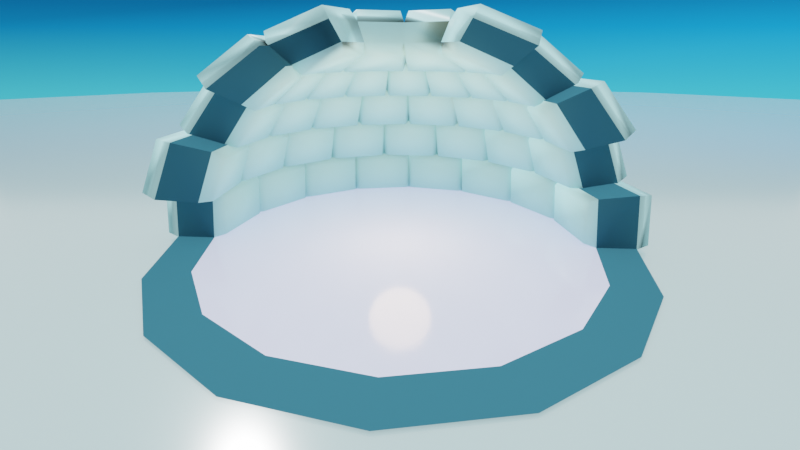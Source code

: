# Source: igloo_basic.blend  (saved by Blender 3.6.11; exported with 4.5.12 LTS)
import bpy
from mathutils import Matrix  # noqa: F401  (used for matrix-valued properties, if any)

bpy.ops.wm.read_factory_settings(use_empty=True)
scene = bpy.context.scene
scene.name = 'Scene'

# ---- collections
col_collection = bpy.data.collections.new('Collection'); scene.collection.children.link(col_collection)

# ---- materials (node trees are filled in below, after node groups)
mat_outside = bpy.data.materials.new('outside')
mat_outside.use_transparent_shadow = False
mat_igloo_cube = bpy.data.materials.new('igloo-cube')
mat_igloo_cube.use_transparent_shadow = False
mat_wall_shadow = bpy.data.materials.new('wall-shadow')
mat_wall_shadow.use_transparent_shadow = False
mat_floor = bpy.data.materials.new('floor')
mat_floor.use_transparent_shadow = False
mat_sky = bpy.data.materials.new('sky')

# ---- node groups
ng_auto_smooth = bpy.data.node_groups.new('Auto Smooth', 'GeometryNodeTree')
_s = ng_auto_smooth.interface.new_socket(name='Geometry', in_out='OUTPUT', socket_type='NodeSocketGeometry')
_s = ng_auto_smooth.interface.new_socket(name='Geometry', in_out='INPUT', socket_type='NodeSocketGeometry')
_s = ng_auto_smooth.interface.new_socket(name='Angle', in_out='INPUT', socket_type='NodeSocketFloat')
_s.subtype = 'ANGLE'
_s.min_value = 0.0
_s.max_value = 3.142
ng_auto_smooth.is_modifier = True
_N = ng_auto_smooth.nodes; _L = ng_auto_smooth.links
n0 = _N.new('NodeGroupOutput'); n0.name = 'Group Output'; n0.location = (480, -100)
n1 = _N.new('NodeGroupInput'); n1.name = 'Group Input'; n1.location = (-420, -300)
n2 = _N.new('NodeGroupInput'); n2.name = 'Group Input.001'; n2.location = (-60, -100)
n3 = _N.new('GeometryNodeSetShadeSmooth'); n3.name = 'Set Shade Smooth'; n3.location = (120, -100)
n3.domain = 'EDGE'
n4 = _N.new('GeometryNodeSetShadeSmooth'); n4.name = 'Set Shade Smooth.001'; n4.location = (300, -100)
n5 = _N.new('GeometryNodeInputMeshEdgeAngle'); n5.name = 'Edge Angle'; n5.location = (-420, -220)
n6 = _N.new('GeometryNodeInputEdgeSmooth'); n6.name = 'Is Edge Smooth'; n6.location = (-60, -160)
n7 = _N.new('GeometryNodeInputShadeSmooth'); n7.name = 'Is Face Smooth'; n7.location = (-240, -340)
n8 = _N.new('FunctionNodeBooleanMath'); n8.name = 'Boolean Math'; n8.location = (-60, -220)
n9 = _N.new('FunctionNodeCompare'); n9.name = 'Compare'; n9.location = (-240, -180)
n9.operation = 'LESS_EQUAL'
_L.new(n5.outputs[0], n9.inputs[0])
_L.new(n4.outputs[0], n0.inputs[0])
_L.new(n1.outputs[1], n9.inputs[1])
_L.new(n9.outputs[0], n8.inputs[0])
_L.new(n7.outputs[0], n8.inputs[1])
_L.new(n2.outputs[0], n3.inputs[0])
_L.new(n6.outputs[0], n3.inputs[1])
_L.new(n3.outputs[0], n4.inputs[0])
_L.new(n8.outputs[0], n3.inputs[2])
n0.is_active_output = True

# ---- material node trees
mat_outside.use_nodes = True; mat_outside.node_tree.nodes.clear()
_N = mat_outside.node_tree.nodes; _L = mat_outside.node_tree.links
n0 = _N.new('ShaderNodeBsdfPrincipled'); n0.name = 'Principled BSDF'; n0.location = (10, 300)
n0.distribution = 'GGX'
n0.subsurface_method = 'RANDOM_WALK_SKIN'
n0.inputs[0].default_value = (0.3128, 0.469, 0.4969, 1.0)
n0.inputs[2].default_value = 0.1378
n0.inputs[3].default_value = 1.45
n0.inputs[13].default_value = 1.0
n0.inputs[27].default_value = (0.0, 0.0, 0.0, 1.0)
n0.inputs[28].default_value = 1.0
n1 = _N.new('ShaderNodeOutputMaterial'); n1.name = 'Material Output'; n1.location = (300, 300)
_L.new(n0.outputs[0], n1.inputs[0])
n1.is_active_output = True
mat_igloo_cube.use_nodes = True; mat_igloo_cube.node_tree.nodes.clear()
_N = mat_igloo_cube.node_tree.nodes; _L = mat_igloo_cube.node_tree.links
n0 = _N.new('ShaderNodeBsdfPrincipled'); n0.name = 'Principled BSDF'; n0.location = (10, 300)
n0.distribution = 'GGX'
n0.subsurface_method = 'RANDOM_WALK_SKIN'
n0.inputs[0].default_value = (0.3725, 0.706, 0.7484, 1.0)
n0.inputs[2].default_value = 0.3819
n0.inputs[3].default_value = 1.45
n0.inputs[13].default_value = 0.05118
n0.inputs[27].default_value = (0.0, 0.0, 0.0, 1.0)
n0.inputs[28].default_value = 1.0
n1 = _N.new('ShaderNodeOutputMaterial'); n1.name = 'Material Output'; n1.location = (300, 300)
_L.new(n0.outputs[0], n1.inputs[0])
n1.is_active_output = True
mat_wall_shadow.use_nodes = True; mat_wall_shadow.node_tree.nodes.clear()
_N = mat_wall_shadow.node_tree.nodes; _L = mat_wall_shadow.node_tree.links
n0 = _N.new('ShaderNodeBsdfPrincipled'); n0.name = 'Principled BSDF'; n0.location = (10, 300)
n0.distribution = 'GGX'
n0.subsurface_method = 'RANDOM_WALK_SKIN'
n0.inputs[0].default_value = (0.02342, 0.09689, 0.1424, 1.0)
n0.inputs[2].default_value = 1.0
n0.inputs[3].default_value = 1.45
n0.inputs[13].default_value = 0.0
n0.inputs[27].default_value = (0.0, 0.0, 0.0, 1.0)
n0.inputs[28].default_value = 1.0
n1 = _N.new('ShaderNodeOutputMaterial'); n1.name = 'Material Output'; n1.location = (300, 300)
_L.new(n0.outputs[0], n1.inputs[0])
n1.is_active_output = True
mat_floor.use_nodes = True; mat_floor.node_tree.nodes.clear()
_N = mat_floor.node_tree.nodes; _L = mat_floor.node_tree.links
n0 = _N.new('ShaderNodeBsdfPrincipled'); n0.name = 'Principled BSDF'; n0.location = (10, 300)
n0.distribution = 'GGX'
n0.subsurface_method = 'RANDOM_WALK_SKIN'
n0.inputs[0].default_value = (0.5128, 0.5643, 0.8, 1.0)
n0.inputs[2].default_value = 0.122
n0.inputs[3].default_value = 1.45
n0.inputs[27].default_value = (0.0, 0.0, 0.0, 1.0)
n0.inputs[28].default_value = 1.0
n1 = _N.new('ShaderNodeOutputMaterial'); n1.name = 'Material Output'; n1.location = (300, 300)
_L.new(n0.outputs[0], n1.inputs[0])
n1.is_active_output = True
mat_sky.use_nodes = True; mat_sky.node_tree.nodes.clear()
_N = mat_sky.node_tree.nodes; _L = mat_sky.node_tree.links
n0 = _N.new('ShaderNodeBsdfPrincipled'); n0.name = 'Principled BSDF'; n0.location = (10, 300)
n0.distribution = 'GGX'
n0.subsurface_method = 'RANDOM_WALK_SKIN'
n0.inputs[2].default_value = 1.0
n0.inputs[3].default_value = 1.45
n0.inputs[13].default_value = 0.0
n0.inputs[27].default_value = (0.0, 0.0, 0.0, 1.0)
n0.inputs[28].default_value = 1.0
n1 = _N.new('ShaderNodeOutputMaterial'); n1.name = 'Material Output'; n1.location = (300, 300)
n1.target = 'CYCLES'
n2 = _N.new('ShaderNodeVertexColor'); n2.name = 'Color Attribute'; n2.location = (-285, 214)
n3 = _N.new('ShaderNodeOutputMaterial'); n3.name = 'Material Output.001'; n3.location = (0, 0)
n3.target = 'EEVEE'
n4 = _N.new('ShaderNodeMixShader'); n4.name = 'Mix Shader'; n4.location = (0, 0)
n4.label = 'Disable Shadow'
n4.hide = True
n5 = _N.new('ShaderNodeLightPath'); n5.name = 'Light Path'; n5.location = (0, 0)
n5.hide = True
n6 = _N.new('ShaderNodeBsdfTransparent'); n6.name = 'Transparent BSDF'; n6.location = (0, 0)
n6.hide = True
_L.new(n0.outputs[0], n1.inputs[0])
_L.new(n2.outputs[0], n0.inputs[0])
_L.new(n0.outputs[0], n4.inputs[1])
_L.new(n4.outputs[0], n3.inputs[0])
_L.new(n5.outputs[1], n4.inputs[0])
_L.new(n6.outputs[0], n4.inputs[2])
n1.is_active_output = True

# ---- world
world_world = bpy.data.worlds.new('World'); scene.world = world_world
world_world.use_nodes = True; world_world.node_tree.nodes.clear()
_N = world_world.node_tree.nodes; _L = world_world.node_tree.links
n0 = _N.new('ShaderNodeOutputWorld'); n0.name = 'World Output'; n0.location = (300, 300)
n1 = _N.new('ShaderNodeBackground'); n1.name = 'Background'; n1.location = (10, 300)
n1.inputs[0].default_value = (1.0, 1.0, 1.0, 1.0)
_L.new(n1.outputs[0], n0.inputs[0])
n0.is_active_output = True
world_world.color = (0.05088, 0.05088, 0.05088)
world_world.use_sun_shadow = False
world_world.sun_shadow_jitter_overblur = 0.0

# ---- cameras
cam_camera = bpy.data.cameras.new('Camera')
cam_camera.clip_end = 100.0
cam_camera.lens = 19.24
cam_camera.ortho_scale = 7.314
cam_camera.lens_unit = 'FOV'

# ---- lights
light_light = bpy.data.lights.new('Light', 'SUN')
light_light.transmission_factor = 0.0
light_light.use_shadow = False
light_light.angle = 0.0
light_light.energy = 5.0
light_light.shadow_soft_size = 0.1
light_light.shadow_cascade_max_distance = 1000.0
light_point = bpy.data.lights.new('Point', 'POINT')
light_point.color = (1.0, 0.6829, 0.4074)
light_point.transmission_factor = 0.0
light_point.use_shadow = False
light_point.energy = 478.7
light_point.shadow_soft_size = 0.88
light_point.shadow_maximum_resolution = 0.006
light_point.use_absolute_resolution = True

# ---- meshes
me_plane = bpy.data.meshes.new('Plane')
me_plane.from_pydata([(-50.0, -50.0, 0.0), (50.0, -50.0, 0.0), (-50.0, 29.83, 0.0), (50.0, 29.83, 0.0), (-30.0, -50.0, 0.0), (-10.0, -50.0, 0.0), (10.0, -50.0, 0.0), (30.0, -50.0, 0.0), (30.0, 43.89, 0.0), (10.0, 50.0, 0.0), (-10.0, 50.0, 0.0), (-30.0, 43.89, 0.0)], [], [(7, 1, 3, 8), (0, 4, 11, 2), (4, 5, 10, 11), (5, 6, 9, 10), (6, 7, 8, 9)])
_uv = me_plane.uv_layers.new(name='UVMap')
_uv.uv.foreach_set('vector', [0.8, 0.0, 1.0, 0.0, 1.0, 1.0, 0.8, 1.0, 0.0, 0.0, 0.2, 0.0, 0.2, 1.0, 0.0, 1.0, 0.2, 0.0, 0.4, 0.0, 0.4, 1.0, 0.2, 1.0, 0.4, 0.0, 0.6, 0.0, 0.6, 1.0, 0.4, 1.0, 0.6, 0.0, 0.8, 0.0, 0.8, 1.0, 0.6, 1.0])
me_plane.materials.append(mat_outside)
me_plane.update()
me_sphere = bpy.data.meshes.new('Sphere')
me_sphere.from_pydata([(0.0, 1.294, 4.83), (0.0, 2.5, 4.33), (0.0, 4.33, 2.5), (0.0, 4.83, 1.294), (0.0, 5.0, 0.0), (0.9567, 2.31, 4.33), (1.353, 3.266, 3.536), (1.657, 4.001, 2.5), (1.848, 4.462, 1.294), (1.913, 4.619, 0.0), (0.9151, 0.9151, 4.83), (1.768, 1.768, 4.33), (2.5, 2.5, 3.536), (3.415, 3.415, 1.294), (3.536, 3.536, 0.0), (2.31, 0.9567, 4.33), (3.266, 1.353, 3.536), (4.001, 1.657, 2.5), (4.462, 1.848, 1.294), (4.619, 1.913, 0.0), (4.701, 0.1041, 0.07213), (4.559, 0.1041, 1.153), (4.383, 1.703, 0.07213), (4.252, 1.648, 1.153), (4.303, 1.895, 0.07213), (1.294, -1.192e-07, 4.83), (2.5, -2.98e-07, 4.33), (3.536, -4.768e-07, 3.536), (4.33, -5.96e-07, 2.5), (4.83, -4.768e-07, 1.294), (5.0, -5.96e-07, 0.0), (4.172, 1.841, 1.153), (3.398, 3.251, 0.07213), (3.297, 3.15, 1.153), (3.251, 3.398, 0.07213), (3.15, 3.297, 1.153), (3.062, 3.062, 2.5), (0.08322, 3.372, 3.29), (0.08322, 4.036, 2.425), (1.468, 3.761, 2.425), (1.214, 3.148, 3.29), (-0.08322, 4.036, 2.425), (-0.08322, 3.372, 3.29), (-1.468, 3.761, 2.425), (-1.214, 3.148, 3.29), (-1.622, 3.697, 2.425), (-1.367, 3.084, 3.29), (-2.795, 2.913, 2.425), (-2.326, 2.444, 3.29), (-2.913, 2.795, 2.425), (-2.444, 2.326, 3.29), (-3.697, 1.622, 2.425), (-3.084, 1.367, 3.29), (1.895, 4.303, 0.07213), (-3.761, 1.468, 2.425), (-3.148, 1.214, 3.29), (-4.036, 0.08322, 2.425), (-3.372, 0.08322, 3.29), (-3.536, 1.788e-06, 3.536), (-4.33, 1.55e-06, 2.5), (-4.83, 1.788e-06, 1.294), (-5.0, 1.669e-06, 0.0), (1.841, 4.172, 1.153), (1.703, 4.383, 0.07213), (1.648, 4.252, 1.153), (0.1041, 4.701, 0.07213), (0.1041, 4.559, 1.153), (-1.196, 0.4952, 4.83), (-2.31, 0.9567, 4.33), (-3.266, 1.353, 3.536), (-4.001, 1.657, 2.5), (-4.462, 1.848, 1.294), (-4.619, 1.913, 0.0), (-1.703, 4.383, 0.07213), (-1.648, 4.252, 1.153), (-0.1041, 4.701, 0.07213), (-0.1041, 4.559, 1.153), (-1.895, 4.303, 0.07213), (-1.768, 1.768, 4.33), (-2.5, 2.5, 3.536), (-3.062, 3.062, 2.5), (-3.415, 3.415, 1.294), (-3.536, 3.536, 0.0), (-1.841, 4.172, 1.153), (-3.251, 3.398, 0.07213), (-3.15, 3.297, 1.153), (-3.398, 3.251, 0.07213), (-3.297, 3.15, 1.153), (-0.9151, 0.9151, 4.83), (-0.9567, 2.31, 4.33), (-1.353, 3.266, 3.536), (-1.657, 4.001, 2.5), (-1.848, 4.462, 1.294), (-1.913, 4.619, 0.0), (-4.303, 1.895, 0.07213), (-4.172, 1.841, 1.153), (-4.383, 1.703, 0.07213), (-4.252, 1.648, 1.153), (-4.701, 0.1041, 0.07213), (2.503e-06, 3.536, 3.536), (-4.559, 0.1041, 1.153), (2.326, 2.444, 3.29), (1.367, 3.084, 3.29), (1.622, 3.697, 2.425), (2.795, 2.913, 2.425), (2.444, 2.326, 3.29), (2.913, 2.795, 2.425), (3.084, 1.367, 3.29), (3.697, 1.622, 2.425), (3.148, 1.214, 3.29), (3.761, 1.468, 2.425), (3.372, 0.08322, 3.29), (4.036, 0.08322, 2.425), (-1.294, 5.066e-07, 4.83), (-2.5, 8.345e-07, 4.33), (-1.267, 0.07705, 4.544), (-2.275, 0.07705, 4.127), (-0.9506, 0.8416, 4.544), (-2.116, 0.8764, 4.127), (-1.663, 1.554, 4.127), (-0.07705, 1.267, 4.544), (-0.07705, 2.275, 4.127), (-0.8416, 0.9506, 4.544), (-1.554, 1.663, 4.127), (-0.8764, 2.116, 4.127), (0.07705, 1.267, 4.544), (0.07705, 2.275, 4.127), (0.8416, 0.9506, 4.544), (0.8764, 2.116, 4.127), (1.554, 1.663, 4.127), (0.9506, 0.8416, 4.544), (1.663, 1.554, 4.127), (1.267, 0.07705, 4.544), (2.116, 0.8764, 4.127), (2.275, 0.07705, 4.127), (0.001396, 1.558, 5.295), (0.001396, 3.005, 4.746), (0.001396, 5.201, 2.733), (0.001396, 5.8, 1.406), (0.001396, 6.005, -0.01728), (1.099, 1.103, 5.295), (1.149, 2.777, 4.746), (1.625, 3.925, 3.872), (2.219, 5.359, 1.406), (2.297, 5.548, -0.01728), (2.123, 2.126, 4.746), (3.001, 3.005, 3.872), (4.099, 4.103, 1.406), (4.244, 4.248, -0.01728), (1.554, 0.004941, 5.295), (2.773, 1.153, 4.746), (3.921, 1.629, 3.872), (4.802, 1.993, 2.733), (5.356, 2.223, 1.406), (5.545, 2.301, -0.01728), (6.303, 0.09198, 0.06932), (6.112, 0.09198, 1.398), (5.877, 2.235, 0.06932), (5.7, 2.162, 1.398), (5.77, 2.493, 0.06932), (3.001, 0.004941, 4.746), (4.244, 0.004941, 3.872), (5.198, 0.004941, 2.733), (5.797, 0.004941, 1.406), (6.001, 0.004941, -0.01728), (5.593, 2.42, 1.398), (4.556, 4.309, 0.06932), (4.421, 4.174, 1.398), (4.359, 4.507, 0.06932), (4.224, 4.372, 1.398), (3.676, 3.679, 2.733), (1.99, 4.806, 2.733), (0.1131, 4.473, 4.023), (0.1131, 5.363, 2.96), (1.969, 4.993, 2.96), (1.628, 4.171, 4.023), (-0.11, 5.363, 2.96), (-0.11, 4.473, 4.023), (-1.966, 4.993, 2.96), (-1.625, 4.171, 4.023), (-2.172, 4.908, 2.96), (-1.831, 4.086, 4.023), (-3.745, 3.857, 2.96), (-3.116, 3.228, 4.023), (-3.903, 3.699, 2.96), (-3.274, 3.07, 4.023), (-4.954, 2.126, 2.96), (-4.132, 1.785, 4.023), (2.542, 5.721, 0.06932), (-5.039, 1.92, 2.96), (-4.217, 1.579, 4.023), (-5.409, 0.06397, 2.96), (-4.519, 0.06397, 4.023), (-2.999, 0.004942, 4.746), (-4.241, 0.004944, 3.872), (-5.195, 0.004944, 2.733), (-5.794, 0.004944, 1.406), (-5.999, 0.004944, -0.01728), (2.469, 5.544, 1.398), (2.284, 5.827, 0.06932), (2.211, 5.651, 1.398), (0.1411, 6.254, 0.06932), (0.1411, 6.063, 1.398), (-1.433, 0.5992, 5.295), (-2.77, 1.153, 4.746), (-3.918, 1.629, 3.872), (-4.799, 1.993, 2.733), (-5.353, 2.223, 1.406), (-5.542, 2.301, -0.01728), (-2.281, 5.827, 0.06932), (-2.208, 5.651, 1.398), (-0.138, 6.254, 0.06932), (-0.138, 6.063, 1.398), (-2.539, 5.721, 0.06932), (-2.999, 3.005, 3.872), (-3.673, 3.679, 2.733), (-4.097, 4.103, 1.406), (-4.241, 4.248, -0.01728), (-2.466, 5.544, 1.398), (-4.355, 4.507, 0.06932), (-4.221, 4.372, 1.398), (-4.553, 4.309, 0.06932), (-4.418, 4.174, 1.398), (-1.147, 2.777, 4.746), (-1.622, 3.925, 3.872), (-1.987, 4.806, 2.733), (-2.216, 5.359, 1.406), (-2.295, 5.548, -0.01728), (-5.767, 2.493, 0.06932), (-5.59, 2.42, 1.398), (-5.873, 2.235, 0.06932), (-5.697, 2.162, 1.398), (-6.3, 0.09199, 0.06932), (0.001399, 4.248, 3.872), (-6.109, 0.09199, 1.398), (3.119, 3.228, 4.023), (1.834, 4.086, 4.023), (2.175, 4.908, 2.96), (3.748, 3.857, 2.96), (3.277, 3.07, 4.023), (3.906, 3.699, 2.96), (4.135, 1.785, 4.023), (4.957, 2.126, 2.96), (4.22, 1.579, 4.023), (5.043, 1.92, 2.96), (4.522, 0.06396, 4.023), (5.412, 0.06396, 2.96), (-1.552, 0.004942, 5.295), (-1.097, 1.103, 5.295), (-2.12, 2.126, 4.746), (-1.697, 0.0557, 5.564), (-3.048, 0.0557, 5.051), (-2.834, 1.127, 5.051), (-1.273, 1.081, 5.564), (-2.228, 2.035, 5.051), (-0.1017, 1.651, 5.564), (-0.1017, 3.002, 5.051), (-1.127, 1.227, 5.564), (-2.081, 2.182, 5.051), (-1.173, 2.788, 5.051), (0.1048, 1.651, 5.564), (0.1048, 3.002, 5.051), (1.176, 2.788, 5.051), (1.13, 1.227, 5.564), (2.085, 2.182, 5.051), (1.276, 1.081, 5.564), (2.231, 2.035, 5.051), (2.838, 1.127, 5.051), (1.7, 0.0557, 5.564), (3.051, 0.0557, 5.051)], [], [(6, 99, 37, 40), (5, 11, 129, 128), (9, 8, 64, 63), (8, 9, 53, 62), (18, 19, 22, 23), (19, 30, 20, 22), (1, 5, 128, 126), (22, 20, 21, 23), (32, 24, 31, 33), (11, 15, 133, 131), (18, 13, 33, 31), (14, 19, 24, 32), (19, 18, 31, 24), (30, 29, 21, 20), (12, 36, 106, 105), (13, 14, 32, 33), (53, 34, 35, 62), (9, 14, 34, 53), (27, 16, 109, 111), (8, 3, 66, 64), (13, 8, 62, 35), (4, 9, 63, 65), (25, 10, 132), (14, 13, 35, 34), (29, 18, 23, 21), (6, 7, 103, 102), (7, 6, 40, 39), (91, 90, 46, 45), (2, 99, 42, 41), (38, 39, 40, 37), (80, 91, 45, 47), (99, 2, 38, 37), (43, 41, 42, 44), (90, 91, 43, 44), (47, 45, 46, 48), (2, 7, 39, 38), (90, 79, 48, 46), (99, 90, 44, 42), (70, 69, 55, 54), (69, 70, 51, 52), (59, 70, 54, 56), (70, 80, 49, 51), (69, 58, 57, 55), (51, 49, 50, 52), (79, 69, 52, 50), (56, 54, 55, 57), (60, 61, 98, 100), (93, 92, 83, 77), (92, 93, 73, 74), (58, 59, 56, 57), (81, 82, 84, 85), (4, 3, 76, 75), (3, 4, 65, 66), (73, 75, 76, 74), (65, 63, 64, 66), (71, 72, 94, 95), (81, 71, 95, 87), (82, 81, 87, 86), (92, 81, 85, 83), (80, 79, 50, 49), (72, 82, 86, 94), (84, 77, 83, 85), (94, 86, 87, 95), (79, 80, 47, 48), (98, 96, 97, 100), (71, 60, 100, 97), (93, 4, 75, 73), (89, 1, 121, 124), (72, 71, 97, 96), (82, 93, 77, 84), (61, 72, 96, 98), (3, 92, 74, 76), (91, 2, 41, 43), (88, 78, 123, 122), (103, 104, 101, 102), (7, 36, 104, 103), (12, 6, 102, 101), (36, 12, 101, 104), (106, 108, 107, 105), (36, 17, 108, 106), (16, 12, 105, 107), (17, 16, 107, 108), (110, 112, 111, 109), (28, 27, 111, 112), (16, 17, 110, 109), (17, 28, 112, 110), (78, 88, 117, 119), (88, 113, 117), (88, 67, 113), (116, 118, 117, 115), (118, 119, 117), (114, 68, 118, 116), (113, 114, 116, 115), (68, 78, 119, 118), (113, 115, 117), (123, 124, 120, 122), (124, 121, 120), (78, 89, 124, 123), (0, 88, 120), (88, 122, 120), (1, 0, 120, 121), (126, 128, 127, 125), (128, 129, 127), (0, 125, 127), (11, 10, 127, 129), (10, 0, 127), (0, 1, 126, 125), (131, 133, 132, 130), (133, 134, 132), (10, 11, 131, 130), (10, 130, 132), (26, 25, 132, 134), (15, 26, 134, 133), (142, 233, 172, 175), (141, 145, 264, 262), (144, 143, 200, 199), (143, 144, 188, 198), (153, 154, 157, 158), (154, 164, 155, 157), (136, 141, 262, 261), (157, 155, 156, 158), (166, 159, 165, 167), (145, 150, 267, 266), (153, 147, 167, 165), (148, 154, 159, 166), (154, 153, 165, 159), (164, 163, 156, 155), (146, 170, 240, 239), (147, 148, 166, 167), (188, 168, 169, 198), (144, 148, 168, 188), (161, 151, 243, 245), (143, 138, 202, 200), (147, 143, 198, 169), (139, 144, 199, 201), (149, 265, 268), (148, 147, 169, 168), (163, 153, 158, 156), (142, 171, 237, 236), (171, 142, 175, 174), (225, 224, 181, 180), (137, 233, 177, 176), (173, 174, 175, 172), (215, 225, 180, 182), (233, 137, 173, 172), (178, 176, 177, 179), (224, 225, 178, 179), (182, 180, 181, 183), (137, 171, 174, 173), (224, 214, 183, 181), (233, 224, 179, 177), (206, 205, 190, 189), (205, 206, 186, 187), (195, 206, 189, 191), (206, 215, 184, 186), (205, 194, 192, 190), (186, 184, 185, 187), (214, 205, 187, 185), (191, 189, 190, 192), (196, 197, 232, 234), (227, 226, 218, 213), (226, 227, 209, 210), (194, 195, 191, 192), (216, 217, 219, 220), (139, 138, 212, 211), (138, 139, 201, 202), (203, 247, 248), (209, 211, 212, 210), (201, 199, 200, 202), (207, 208, 228, 229), (216, 207, 229, 222), (217, 216, 222, 221), (226, 216, 220, 218), (215, 214, 185, 184), (208, 217, 221, 228), (219, 213, 218, 220), (228, 221, 222, 229), (214, 215, 182, 183), (232, 230, 231, 234), (207, 196, 234, 231), (227, 139, 211, 209), (223, 136, 256, 259), (208, 207, 231, 230), (217, 227, 213, 219), (197, 208, 230, 232), (138, 226, 210, 212), (225, 137, 176, 178), (248, 249, 258, 257), (237, 238, 235, 236), (171, 170, 238, 237), (146, 142, 236, 235), (170, 146, 235, 238), (240, 242, 241, 239), (170, 152, 242, 240), (151, 146, 239, 241), (152, 151, 241, 242), (244, 246, 245, 243), (162, 161, 245, 246), (151, 152, 244, 243), (152, 162, 246, 244), (249, 248, 253, 254), (248, 250, 253), (251, 252, 250), (252, 254, 253, 250), (193, 204, 252, 251), (247, 193, 251, 250), (204, 249, 254, 252), (248, 247, 250), (258, 259, 257), (259, 256, 255, 257), (249, 223, 259, 258), (135, 257, 255), (135, 248, 257), (136, 135, 255, 256), (261, 262, 260), (262, 264, 263, 260), (140, 135, 260), (145, 140, 263, 264), (140, 260, 263), (135, 136, 261, 260), (266, 267, 265), (267, 269, 268, 265), (140, 145, 266, 265), (149, 140, 265), (160, 149, 268, 269), (150, 160, 269, 267), (61, 60, 196, 197), (59, 58, 194, 195), (247, 193, 114, 113), (248, 88, 113, 247), (248, 88, 0, 135), (135, 0, 10, 140), (140, 149, 25, 10), (26, 160, 149, 25), (28, 162, 161, 27), (30, 164, 163, 29), (27, 161, 151, 16), (15, 150, 160, 26), (17, 152, 162, 28), (18, 29, 163, 153)])
me_sphere.polygons.foreach_set('use_smooth', [True] * 240)
me_sphere.polygons.foreach_set('material_index', [0, 0, 0, 0, 0, 0, 0, 0, 0, 0, 0, 0, 0, 0, 0, 0, 0, 0, 0, 0, 0, 0, 0, 0, 0, 0, 0, 0, 0, 0, 0, 0, 0, 0, 0, 0, 0, 0, 0, 0, 0, 0, 0, 0, 0, 0, 0, 0, 0, 0, 0, 0, 0, 0, 0, 0, 0, 0, 0, 0, 0, 0, 0, 0, 0, 0, 0, 0, 0, 0, 0, 0, 0, 0, 0, 0, 0, 0, 0, 0, 0, 0, 0, 0, 0, 0, 0, 0, 0, 0, 0, 0, 0, 0, 0, 0, 0, 0, 0, 0, 0, 0, 0, 0, 0, 0, 0, 0, 0, 0, 0, 0, 0, 0, 0, 0, 0, 0, 0, 0, 0, 0, 0, 0, 0, 0, 0, 0, 0, 0, 0, 0, 0, 0, 0, 0, 0, 0, 0, 0, 0, 0, 0, 0, 0, 0, 0, 0, 0, 0, 0, 0, 0, 0, 0, 0, 0, 0, 0, 0, 0, 0, 0, 0, 0, 0, 0, 0, 0, 0, 0, 0, 0, 0, 0, 0, 0, 0, 0, 0, 0, 0, 0, 0, 0, 0, 0, 0, 0, 0, 0, 0, 0, 0, 0, 0, 0, 0, 0, 0, 0, 0, 0, 0, 0, 0, 0, 0, 0, 0, 0, 0, 0, 0, 0, 0, 0, 0, 0, 0, 0, 0, 0, 0, 0, 0, 1, 1, 1, 0, 0, 0, 0, 1, 1, 1, 1, 0, 0, 1])
_k = set([(0, 135), (1, 5), (1, 89), (2, 7), (2, 91), (2, 99), (3, 4), (3, 8), (3, 92), (5, 11), (6, 99), (8, 9), (8, 13), (10, 140), (11, 15), (12, 16), (13, 14), (13, 18), (15, 26), (16, 17), (16, 27), (17, 28), (17, 36), (18, 19), (18, 29), (26, 160), (27, 161), (28, 162), (29, 163), (58, 69), (58, 194), (59, 70), (59, 195), (60, 71), (60, 196), (69, 70), (69, 79), (70, 80), (71, 72), (71, 81), (78, 89), (79, 80), (79, 90), (80, 91), (81, 82), (81, 92), (90, 91), (90, 99), (92, 93), (114, 193), (136, 141), (136, 223), (137, 171), (137, 225), (137, 233), (138, 139), (138, 143), (138, 226), (141, 145), (142, 233), (143, 144), (143, 147), (145, 150), (146, 151), (147, 148), (147, 153), (150, 160), (151, 152), (151, 161), (152, 162), (152, 170), (153, 154), (153, 163), (194, 205), (195, 206), (196, 207), (205, 206), (205, 214), (206, 215), (207, 208), (207, 216), (214, 215), (214, 224), (215, 225), (216, 217), (216, 226), (223, 249), (224, 225), (224, 233), (226, 227)])
me_sphere.attributes.new('sharp_edge', 'BOOLEAN', 'EDGE').data.foreach_set('value', [ (min(e.vertices), max(e.vertices)) in _k for e in me_sphere.edges])
_uv = me_sphere.uv_layers.new(name='UVMap')
_uv.uv.foreach_set('vector', [0.6875, 0.75, 0.75, 0.75, 0.75, 0.75, 0.6875, 0.75, 0.6875, 0.8333, 0.625, 0.8333, 0.625, 0.8333, 0.6875, 0.8333, 0.6875, 0.5, 0.6875, 0.5833, 0.6875, 0.5833, 0.6875, 0.5, 0.6875, 0.5833, 0.6875, 0.5, 0.6875, 0.5, 0.6875, 0.5833, 0.5625, 0.5833, 0.5625, 0.5, 0.5625, 0.5, 0.5625, 0.5833, 0.0, 0.0, 0.0, 0.0, 0.0, 0.0, 0.0, 0.0, 0.75, 0.8333, 0.6875, 0.8333, 0.6875, 0.8333, 0.75, 0.8333, 0.5625, 0.5, 0.5, 0.5, 0.5, 0.5833, 0.5625, 0.5833, 0.625, 0.5, 0.5625, 0.5, 0.5625, 0.5833, 0.625, 0.5833, 0.625, 0.8333, 0.5625, 0.8333, 0.5625, 0.8333, 0.625, 0.8333, 0.5625, 0.5833, 0.625, 0.5833, 0.625, 0.5833, 0.5625, 0.5833, 0.0, 0.0, 0.0, 0.0, 0.0, 0.0, 0.0, 0.0, 0.5625, 0.5, 0.5625, 0.5833, 0.5625, 0.5833, 0.5625, 0.5, 0.0, 0.0, 0.0, 0.0, 0.0, 0.0, 0.0, 0.0, 0.625, 0.75, 0.625, 0.6667, 0.625, 0.6667, 0.625, 0.75, 0.625, 0.5833, 0.625, 0.5, 0.625, 0.5, 0.625, 0.5833, 0.6875, 0.5, 0.625, 0.5, 0.625, 0.5833, 0.6875, 0.5833, 0.0, 0.0, 0.0, 0.0, 0.0, 0.0, 0.0, 0.0, 0.5, 0.75, 0.5625, 0.75, 0.5625, 0.75, 0.5, 0.75, 0.6875, 0.5833, 0.75, 0.5833, 0.75, 0.5833, 0.6875, 0.5833, 0.625, 0.5833, 0.6875, 0.5833, 0.6875, 0.5833, 0.625, 0.5833, 0.0, 0.0, 0.0, 0.0, 0.0, 0.0, 0.0, 0.0, 0.5, 0.9167, 0.5625, 0.9167, 0.5, 0.9167, 0.625, 0.5, 0.625, 0.5833, 0.625, 0.5833, 0.625, 0.5, 0.5, 0.5833, 0.5625, 0.5833, 0.5625, 0.5833, 0.5, 0.5833, 0.6875, 0.75, 0.6875, 0.6667, 0.6875, 0.6667, 0.6875, 0.75, 0.6875, 0.6667, 0.6875, 0.75, 0.6875, 0.75, 0.6875, 0.6667, 0.8125, 0.6667, 0.8125, 0.75, 0.8125, 0.75, 0.8125, 0.6667, 0.75, 0.6667, 0.75, 0.75, 0.75, 0.75, 0.75, 0.6667, 0.75, 0.6667, 0.6875, 0.6667, 0.6875, 0.75, 0.75, 0.75, 0.875, 0.6667, 0.8125, 0.6667, 0.8125, 0.6667, 0.875, 0.6667, 0.75, 0.75, 0.75, 0.6667, 0.75, 0.6667, 0.75, 0.75, 0.8125, 0.6667, 0.75, 0.6667, 0.75, 0.75, 0.8125, 0.75, 0.8125, 0.75, 0.8125, 0.6667, 0.8125, 0.6667, 0.8125, 0.75, 0.875, 0.6667, 0.8125, 0.6667, 0.8125, 0.75, 0.875, 0.75, 0.75, 0.6667, 0.6875, 0.6667, 0.6875, 0.6667, 0.75, 0.6667, 0.8125, 0.75, 0.875, 0.75, 0.875, 0.75, 0.8125, 0.75, 0.75, 0.75, 0.8125, 0.75, 0.8125, 0.75, 0.75, 0.75, 0.9375, 0.6667, 0.9375, 0.75, 0.9375, 0.75, 0.9375, 0.6667, 0.9375, 0.75, 0.9375, 0.6667, 0.9375, 0.6667, 0.9375, 0.75, 1.0, 0.6667, 0.9375, 0.6667, 0.9375, 0.6667, 1.0, 0.6667, 0.9375, 0.6667, 0.875, 0.6667, 0.875, 0.6667, 0.9375, 0.6667, 0.9375, 0.75, 1.0, 0.75, 1.0, 0.75, 0.9375, 0.75, 0.9375, 0.6667, 0.875, 0.6667, 0.875, 0.75, 0.9375, 0.75, 0.875, 0.75, 0.9375, 0.75, 0.9375, 0.75, 0.875, 0.75, 1.0, 0.6667, 0.9375, 0.6667, 0.9375, 0.75, 1.0, 0.75, 0.0, 0.0, 0.0, 0.0, 0.0, 0.0, 0.0, 0.0, 0.8125, 0.5, 0.8125, 0.5833, 0.8125, 0.5833, 0.8125, 0.5, 0.8125, 0.5833, 0.8125, 0.5, 0.8125, 0.5, 0.8125, 0.5833, 0.0, 0.0, 0.0, 0.0, 0.0, 0.0, 0.0, 0.0, 0.875, 0.5833, 0.875, 0.5, 0.875, 0.5, 0.875, 0.5833, 0.75, 0.5, 0.75, 0.5833, 0.75, 0.5833, 0.75, 0.5, 0.75, 0.5833, 0.75, 0.5, 0.75, 0.5, 0.75, 0.5833, 0.8125, 0.5, 0.75, 0.5, 0.75, 0.5833, 0.8125, 0.5833, 0.75, 0.5, 0.6875, 0.5, 0.6875, 0.5833, 0.75, 0.5833, 0.9375, 0.5833, 0.9375, 0.5, 0.9375, 0.5, 0.9375, 0.5833, 0.875, 0.5833, 0.9375, 0.5833, 0.9375, 0.5833, 0.875, 0.5833, 0.875, 0.5, 0.875, 0.5833, 0.875, 0.5833, 0.875, 0.5, 0.8125, 0.5833, 0.875, 0.5833, 0.875, 0.5833, 0.8125, 0.5833, 0.875, 0.6667, 0.875, 0.75, 0.875, 0.75, 0.875, 0.6667, 0.0, 0.0, 0.0, 0.0, 0.0, 0.0, 0.0, 0.0, 0.875, 0.5, 0.8125, 0.5, 0.8125, 0.5833, 0.875, 0.5833, 0.9375, 0.5, 0.875, 0.5, 0.875, 0.5833, 0.9375, 0.5833, 0.875, 0.75, 0.875, 0.6667, 0.875, 0.6667, 0.875, 0.75, 1.0, 0.5, 0.9375, 0.5, 0.9375, 0.5833, 1.0, 0.5833, 0.9375, 0.5833, 1.0, 0.5833, 1.0, 0.5833, 0.9375, 0.5833, 0.0, 0.0, 0.0, 0.0, 0.0, 0.0, 0.0, 0.0, 0.8125, 0.8333, 0.75, 0.8333, 0.75, 0.8333, 0.8125, 0.8333, 0.9375, 0.5, 0.9375, 0.5833, 0.9375, 0.5833, 0.9375, 0.5, 0.0, 0.0, 0.0, 0.0, 0.0, 0.0, 0.0, 0.0, 0.0, 0.0, 0.0, 0.0, 0.0, 0.0, 0.0, 0.0, 0.75, 0.5833, 0.8125, 0.5833, 0.8125, 0.5833, 0.75, 0.5833, 0.8125, 0.6667, 0.75, 0.6667, 0.75, 0.6667, 0.8125, 0.6667, 0.875, 0.9167, 0.875, 0.8333, 0.875, 0.8333, 0.875, 0.9167, 0.6875, 0.6667, 0.625, 0.6667, 0.625, 0.75, 0.6875, 0.75, 0.6875, 0.6667, 0.625, 0.6667, 0.625, 0.6667, 0.6875, 0.6667, 0.625, 0.75, 0.6875, 0.75, 0.6875, 0.75, 0.625, 0.75, 0.625, 0.6667, 0.625, 0.75, 0.625, 0.75, 0.625, 0.6667, 0.625, 0.6667, 0.5625, 0.6667, 0.5625, 0.75, 0.625, 0.75, 0.625, 0.6667, 0.5625, 0.6667, 0.5625, 0.6667, 0.625, 0.6667, 0.5625, 0.75, 0.625, 0.75, 0.625, 0.75, 0.5625, 0.75, 0.5625, 0.6667, 0.5625, 0.75, 0.5625, 0.75, 0.5625, 0.6667, 0.5625, 0.6667, 0.5, 0.6667, 0.5, 0.75, 0.5625, 0.75, 0.0, 0.0, 0.0, 0.0, 0.0, 0.0, 0.0, 0.0, 0.5625, 0.75, 0.5625, 0.6667, 0.5625, 0.6667, 0.5625, 0.75, 0.5625, 0.6667, 0.5, 0.6667, 0.5, 0.6667, 0.5625, 0.6667, 0.875, 0.8333, 0.875, 0.9167, 0.875, 0.9167, 0.875, 0.8333, 0.875, 0.9167, 0.9375, 0.9167, 0.875, 0.9167, 0.875, 0.9167, 0.9375, 0.9167, 0.9375, 0.9167, 1.0, 0.8333, 0.9375, 0.8333, 0.9375, 0.9167, 1.0, 0.9167, 0.9375, 0.8333, 0.875, 0.8333, 0.9375, 0.9167, 1.0, 0.8333, 0.9375, 0.8333, 0.9375, 0.8333, 1.0, 0.8333, 0.0, 0.0, 0.0, 0.0, 0.0, 0.0, 0.0, 0.0, 0.9375, 0.8333, 0.875, 0.8333, 0.875, 0.8333, 0.9375, 0.8333, 1.0, 0.9167, 1.0, 0.9167, 0.9375, 0.9167, 0.875, 0.8333, 0.8125, 0.8333, 0.8125, 0.9167, 0.875, 0.9167, 0.8125, 0.8333, 0.75, 0.8333, 0.8125, 0.9167, 0.875, 0.8333, 0.8125, 0.8333, 0.8125, 0.8333, 0.875, 0.8333, 0.75, 0.9167, 0.8125, 0.9167, 0.75, 0.9167, 0.875, 0.9167, 0.875, 0.9167, 0.8125, 0.9167, 0.75, 0.8333, 0.75, 0.9167, 0.75, 0.9167, 0.75, 0.8333, 0.75, 0.8333, 0.6875, 0.8333, 0.6875, 0.9167, 0.75, 0.9167, 0.6875, 0.8333, 0.625, 0.8333, 0.6875, 0.9167, 0.75, 0.9167, 0.75, 0.9167, 0.6875, 0.9167, 0.625, 0.8333, 0.625, 0.9167, 0.625, 0.9167, 0.625, 0.8333, 0.625, 0.9167, 0.6875, 0.9167, 0.625, 0.9167, 0.75, 0.9167, 0.75, 0.8333, 0.75, 0.8333, 0.75, 0.9167, 0.625, 0.8333, 0.5625, 0.8333, 0.5625, 0.9167, 0.625, 0.9167, 0.5625, 0.8333, 0.5, 0.8333, 0.5625, 0.9167, 0.625, 0.9167, 0.625, 0.8333, 0.625, 0.8333, 0.625, 0.9167, 0.625, 0.9167, 0.625, 0.9167, 0.5625, 0.9167, 0.0, 0.0, 0.0, 0.0, 0.0, 0.0, 0.0, 0.0, 0.5625, 0.8333, 0.5, 0.8333, 0.5, 0.8333, 0.5625, 0.8333, 0.6875, 0.75, 0.75, 0.75, 0.75, 0.75, 0.6875, 0.75, 0.6875, 0.8333, 0.625, 0.8333, 0.625, 0.8333, 0.6875, 0.8333, 0.6875, 0.5, 0.6875, 0.5833, 0.6875, 0.5833, 0.6875, 0.5, 0.6875, 0.5833, 0.6875, 0.5, 0.6875, 0.5, 0.6875, 0.5833, 0.5625, 0.5833, 0.5625, 0.5, 0.5625, 0.5, 0.5625, 0.5833, 0.0, 0.0, 0.0, 0.0, 0.0, 0.0, 0.0, 0.0, 0.75, 0.8333, 0.6875, 0.8333, 0.6875, 0.8333, 0.75, 0.8333, 0.5625, 0.5, 0.5, 0.5, 0.5, 0.5833, 0.5625, 0.5833, 0.625, 0.5, 0.5625, 0.5, 0.5625, 0.5833, 0.625, 0.5833, 0.625, 0.8333, 0.5625, 0.8333, 0.5625, 0.8333, 0.625, 0.8333, 0.5625, 0.5833, 0.625, 0.5833, 0.625, 0.5833, 0.5625, 0.5833, 0.0, 0.0, 0.0, 0.0, 0.0, 0.0, 0.0, 0.0, 0.5625, 0.5, 0.5625, 0.5833, 0.5625, 0.5833, 0.5625, 0.5, 0.0, 0.0, 0.0, 0.0, 0.0, 0.0, 0.0, 0.0, 0.625, 0.75, 0.625, 0.6667, 0.625, 0.6667, 0.625, 0.75, 0.625, 0.5833, 0.625, 0.5, 0.625, 0.5, 0.625, 0.5833, 0.6875, 0.5, 0.625, 0.5, 0.625, 0.5833, 0.6875, 0.5833, 0.0, 0.0, 0.0, 0.0, 0.0, 0.0, 0.0, 0.0, 0.5, 0.75, 0.5625, 0.75, 0.5625, 0.75, 0.5, 0.75, 0.6875, 0.5833, 0.75, 0.5833, 0.75, 0.5833, 0.6875, 0.5833, 0.625, 0.5833, 0.6875, 0.5833, 0.6875, 0.5833, 0.625, 0.5833, 0.0, 0.0, 0.0, 0.0, 0.0, 0.0, 0.0, 0.0, 0.5625, 0.9167, 0.5625, 0.9167, 0.5, 0.9167, 0.625, 0.5, 0.625, 0.5833, 0.625, 0.5833, 0.625, 0.5, 0.5, 0.5833, 0.5625, 0.5833, 0.5625, 0.5833, 0.5, 0.5833, 0.6875, 0.75, 0.6875, 0.6667, 0.6875, 0.6667, 0.6875, 0.75, 0.6875, 0.6667, 0.6875, 0.75, 0.6875, 0.75, 0.6875, 0.6667, 0.8125, 0.6667, 0.8125, 0.75, 0.8125, 0.75, 0.8125, 0.6667, 0.75, 0.6667, 0.75, 0.75, 0.75, 0.75, 0.75, 0.6667, 0.75, 0.6667, 0.6875, 0.6667, 0.6875, 0.75, 0.75, 0.75, 0.875, 0.6667, 0.8125, 0.6667, 0.8125, 0.6667, 0.875, 0.6667, 0.75, 0.75, 0.75, 0.6667, 0.75, 0.6667, 0.75, 0.75, 0.8125, 0.6667, 0.75, 0.6667, 0.75, 0.75, 0.8125, 0.75, 0.8125, 0.75, 0.8125, 0.6667, 0.8125, 0.6667, 0.8125, 0.75, 0.875, 0.6667, 0.8125, 0.6667, 0.8125, 0.75, 0.875, 0.75, 0.75, 0.6667, 0.6875, 0.6667, 0.6875, 0.6667, 0.75, 0.6667, 0.8125, 0.75, 0.875, 0.75, 0.875, 0.75, 0.8125, 0.75, 0.75, 0.75, 0.8125, 0.75, 0.8125, 0.75, 0.75, 0.75, 0.9375, 0.6667, 0.9375, 0.75, 0.9375, 0.75, 0.9375, 0.6667, 0.9375, 0.75, 0.9375, 0.6667, 0.9375, 0.6667, 0.9375, 0.75, 1.0, 0.6667, 0.9375, 0.6667, 0.9375, 0.6667, 1.0, 0.6667, 0.9375, 0.6667, 0.875, 0.6667, 0.875, 0.6667, 0.9375, 0.6667, 0.9375, 0.75, 1.0, 0.75, 1.0, 0.75, 0.9375, 0.75, 0.9375, 0.6667, 0.875, 0.6667, 0.875, 0.75, 0.9375, 0.75, 0.875, 0.75, 0.9375, 0.75, 0.9375, 0.75, 0.875, 0.75, 1.0, 0.6667, 0.9375, 0.6667, 0.9375, 0.75, 1.0, 0.75, 0.0, 0.0, 0.0, 0.0, 0.0, 0.0, 0.0, 0.0, 0.8125, 0.5, 0.8125, 0.5833, 0.8125, 0.5833, 0.8125, 0.5, 0.8125, 0.5833, 0.8125, 0.5, 0.8125, 0.5, 0.8125, 0.5833, 0.0, 0.0, 0.0, 0.0, 0.0, 0.0, 0.0, 0.0, 0.875, 0.5833, 0.875, 0.5, 0.875, 0.5, 0.875, 0.5833, 0.75, 0.5, 0.75, 0.5833, 0.75, 0.5833, 0.75, 0.5, 0.75, 0.5833, 0.75, 0.5, 0.75, 0.5, 0.75, 0.5833, 0.9375, 0.9167, 1.0, 0.9167, 0.9375, 0.9167, 0.8125, 0.5, 0.75, 0.5, 0.75, 0.5833, 0.8125, 0.5833, 0.75, 0.5, 0.6875, 0.5, 0.6875, 0.5833, 0.75, 0.5833, 0.9375, 0.5833, 0.9375, 0.5, 0.9375, 0.5, 0.9375, 0.5833, 0.875, 0.5833, 0.9375, 0.5833, 0.9375, 0.5833, 0.875, 0.5833, 0.875, 0.5, 0.875, 0.5833, 0.875, 0.5833, 0.875, 0.5, 0.8125, 0.5833, 0.875, 0.5833, 0.875, 0.5833, 0.8125, 0.5833, 0.875, 0.6667, 0.875, 0.75, 0.875, 0.75, 0.875, 0.6667, 0.0, 0.0, 0.0, 0.0, 0.0, 0.0, 0.0, 0.0, 0.875, 0.5, 0.8125, 0.5, 0.8125, 0.5833, 0.875, 0.5833, 0.9375, 0.5, 0.875, 0.5, 0.875, 0.5833, 0.9375, 0.5833, 0.875, 0.75, 0.875, 0.6667, 0.875, 0.6667, 0.875, 0.75, 1.0, 0.5, 0.9375, 0.5, 0.9375, 0.5833, 1.0, 0.5833, 0.9375, 0.5833, 1.0, 0.5833, 1.0, 0.5833, 0.9375, 0.5833, 0.0, 0.0, 0.0, 0.0, 0.0, 0.0, 0.0, 0.0, 0.8125, 0.8333, 0.75, 0.8333, 0.75, 0.8333, 0.8125, 0.8333, 0.9375, 0.5, 0.9375, 0.5833, 0.9375, 0.5833, 0.9375, 0.5, 0.0, 0.0, 0.0, 0.0, 0.0, 0.0, 0.0, 0.0, 0.0, 0.0, 0.0, 0.0, 0.0, 0.0, 0.0, 0.0, 0.75, 0.5833, 0.8125, 0.5833, 0.8125, 0.5833, 0.75, 0.5833, 0.8125, 0.6667, 0.75, 0.6667, 0.75, 0.6667, 0.8125, 0.6667, 0.875, 0.9167, 0.875, 0.8333, 0.875, 0.8333, 0.875, 0.9167, 0.6875, 0.6667, 0.625, 0.6667, 0.625, 0.75, 0.6875, 0.75, 0.6875, 0.6667, 0.625, 0.6667, 0.625, 0.6667, 0.6875, 0.6667, 0.625, 0.75, 0.6875, 0.75, 0.6875, 0.75, 0.625, 0.75, 0.625, 0.6667, 0.625, 0.75, 0.625, 0.75, 0.625, 0.6667, 0.625, 0.6667, 0.5625, 0.6667, 0.5625, 0.75, 0.625, 0.75, 0.625, 0.6667, 0.5625, 0.6667, 0.5625, 0.6667, 0.625, 0.6667, 0.5625, 0.75, 0.625, 0.75, 0.625, 0.75, 0.5625, 0.75, 0.5625, 0.6667, 0.5625, 0.75, 0.5625, 0.75, 0.5625, 0.6667, 0.5625, 0.6667, 0.5, 0.6667, 0.5, 0.75, 0.5625, 0.75, 0.0, 0.0, 0.0, 0.0, 0.0, 0.0, 0.0, 0.0, 0.5625, 0.75, 0.5625, 0.6667, 0.5625, 0.6667, 0.5625, 0.75, 0.5625, 0.6667, 0.5, 0.6667, 0.5, 0.6667, 0.5625, 0.6667, 0.875, 0.8333, 0.875, 0.9167, 0.875, 0.9167, 0.875, 0.8333, 0.9375, 0.9167, 0.9375, 0.9167, 0.875, 0.9167, 1.0, 0.8333, 0.9375, 0.8333, 1.0, 0.9167, 0.9375, 0.8333, 0.875, 0.8333, 0.875, 0.9167, 0.9375, 0.9167, 1.0, 0.8333, 0.9375, 0.8333, 0.9375, 0.8333, 1.0, 0.8333, 0.0, 0.0, 0.0, 0.0, 0.0, 0.0, 0.0, 0.0, 0.9375, 0.8333, 0.875, 0.8333, 0.875, 0.8333, 0.9375, 0.8333, 0.9375, 0.9167, 1.0, 0.9167, 0.9375, 0.9167, 0.875, 0.8333, 0.8125, 0.8333, 0.875, 0.9167, 0.8125, 0.8333, 0.75, 0.8333, 0.75, 0.9167, 0.8125, 0.9167, 0.875, 0.8333, 0.8125, 0.8333, 0.8125, 0.8333, 0.875, 0.8333, 0.8125, 0.9167, 0.8125, 0.9167, 0.75, 0.9167, 0.8125, 0.9167, 0.875, 0.9167, 0.8125, 0.9167, 0.75, 0.8333, 0.75, 0.9167, 0.75, 0.9167, 0.75, 0.8333, 0.75, 0.8333, 0.6875, 0.8333, 0.75, 0.9167, 0.6875, 0.8333, 0.625, 0.8333, 0.625, 0.9167, 0.6875, 0.9167, 0.6875, 0.9167, 0.75, 0.9167, 0.6875, 0.9167, 0.625, 0.8333, 0.625, 0.9167, 0.625, 0.9167, 0.625, 0.8333, 0.6875, 0.9167, 0.6875, 0.9167, 0.625, 0.9167, 0.75, 0.9167, 0.75, 0.8333, 0.75, 0.8333, 0.75, 0.9167, 0.625, 0.8333, 0.5625, 0.8333, 0.625, 0.9167, 0.5625, 0.8333, 0.5, 0.8333, 0.5, 0.9167, 0.5625, 0.9167, 0.625, 0.9167, 0.625, 0.8333, 0.625, 0.8333, 0.625, 0.9167, 0.5625, 0.9167, 0.625, 0.9167, 0.5625, 0.9167, 0.0, 0.0, 0.0, 0.0, 0.0, 0.0, 0.0, 0.0, 0.5625, 0.8333, 0.5, 0.8333, 0.5, 0.8333, 0.5625, 0.8333, 0.0, 0.0, 0.0, 0.0, 0.0, 0.0, 0.0, 0.0, 0.0, 0.0, 0.0, 0.0, 0.0, 0.0, 0.0, 0.0, 0.0, 0.0, 0.0, 0.0, 0.0, 0.0, 0.0, 0.0, 0.0, 0.0, 0.0, 0.0, 0.0, 0.0, 0.0, 0.0, 0.875, 0.9167, 0.8125, 0.9167, 0.75, 0.9167, 0.8125, 0.9167, 0.75, 0.9167, 0.6875, 0.9167, 0.625, 0.9167, 0.6875, 0.9167, 0.6875, 0.9167, 0.5625, 0.9167, 0.5, 0.9167, 0.625, 0.9167, 0.0, 0.0, 0.0, 0.0, 0.0, 0.0, 0.5, 0.9167, 0.0, 0.0, 0.0, 0.0, 0.0, 0.0, 0.0, 0.0, 0.0, 0.0, 0.0, 0.0, 0.0, 0.0, 0.0, 0.0, 0.0, 0.0, 0.0, 0.0, 0.5625, 0.75, 0.5625, 0.75, 0.5625, 0.8333, 0.5625, 0.8333, 0.5, 0.8333, 0.0, 0.0, 0.5625, 0.6667, 0.5625, 0.6667, 0.5, 0.6667, 0.0, 0.0, 0.5625, 0.5833, 0.0, 0.0, 0.5, 0.5833, 0.5625, 0.5833])
me_sphere.materials.append(mat_igloo_cube)
me_sphere.materials.append(mat_wall_shadow)
me_sphere.update()
me_sphere_002 = bpy.data.meshes.new('Sphere.002')
me_sphere_002.from_pydata([(0.0, 4.33, 2.5), (0.09698, 4.106, 2.3), (2.835, 2.972, 2.3), (1.657, 4.001, 2.5), (1.848, 4.462, 1.294), (1.82, 4.142, 1.293), (1.661, 3.756, 2.3), (4.142, 1.82, 1.293), (3.756, 1.661, 2.3), (3.062, 3.062, 2.5), (2.972, 2.835, 2.3), (4.106, 0.09698, 2.3), (3.83, 1.482, 2.3), (4.001, 1.657, 2.5), (4.33, -5.96e-07, 2.5), (4.83, -4.768e-07, 1.294), (-3.83, 1.482, 2.3), (-4.523, 0.09699, 1.293), (-4.106, 0.09699, 2.3), (-2.972, 2.835, 2.3), (-3.756, 1.661, 2.3), (-1.661, 3.756, 2.3), (-2.835, 2.972, 2.3), (-1.482, 3.83, 2.3), (-0.09698, 4.106, 2.3), (1.641, 4.216, 1.293), (1.482, 3.83, 2.3), (-4.33, 1.55e-06, 2.5), (-4.001, 1.657, 2.5), (-4.462, 1.848, 1.294), (-3.062, 3.062, 2.5), (-1.657, 4.001, 2.5), (0.001396, 5.201, 2.733), (0.001396, 5.8, 1.406), (0.1316, 6.015, 1.569), (0.1316, 5.455, 2.807), (4.196, 4.331, 1.569), (3.801, 3.936, 2.807), (1.99, 4.806, 2.733), (2.219, 5.359, 1.406), (2.442, 5.504, 1.569), (2.228, 4.987, 2.807), (5.553, 2.392, 1.569), (5.036, 2.178, 2.807), (4.38, 4.147, 1.569), (3.676, 3.679, 2.733), (4.099, 4.103, 1.406), (3.985, 3.752, 2.807), (6.064, 0.08242, 1.569), (5.505, 0.08242, 2.807), (5.652, 2.152, 1.569), (5.135, 1.938, 2.807), (4.802, 1.993, 2.733), (5.356, 2.223, 1.406), (5.198, 0.004941, 2.733), (5.797, 0.004941, 1.406), (-5.649, 2.152, 1.569), (-5.132, 1.938, 2.807), (-6.061, 0.08242, 1.569), (-5.501, 0.08242, 2.807), (-4.377, 4.147, 1.569), (-3.982, 3.752, 2.807), (-5.55, 2.392, 1.569), (-5.033, 2.178, 2.807), (-2.439, 5.504, 1.569), (-2.224, 4.987, 2.807), (-4.193, 4.331, 1.569), (-3.798, 3.936, 2.807), (-2.198, 5.603, 1.569), (-1.984, 5.086, 2.807), (-0.1284, 6.015, 1.569), (-0.1284, 5.455, 2.807), (2.201, 5.603, 1.569), (1.987, 5.086, 2.807), (-5.195, 0.004944, 2.733), (-5.794, 0.004944, 1.406), (-4.799, 1.993, 2.733), (-5.353, 2.223, 1.406), (-3.673, 3.679, 2.733), (-4.097, 4.103, 1.406), (-1.987, 4.806, 2.733), (-2.216, 5.359, 1.406), (0.0, 4.83, 1.294), (0.09698, 4.523, 1.293), (3.13, 3.267, 1.293), (3.267, 3.13, 1.293), (3.415, 3.415, 1.294), (4.523, 0.09698, 1.293), (4.216, 1.641, 1.293), (4.462, 1.848, 1.294), (-4.216, 1.641, 1.293), (-3.267, 3.13, 1.293), (-4.142, 1.82, 1.293), (-1.82, 4.142, 1.293), (-3.13, 3.267, 1.293), (-1.641, 4.216, 1.293), (-0.09698, 4.523, 1.293), (-4.83, 1.788e-06, 1.294), (-3.415, 3.415, 1.294), (-1.848, 4.462, 1.294), (0.0, 2.5, 4.33), (0.9567, 2.31, 4.33), (1.353, 3.266, 3.536), (1.768, 1.768, 4.33), (2.5, 2.5, 3.536), (2.31, 0.9567, 4.33), (3.266, 1.353, 3.536), (2.5, -2.98e-07, 4.33), (3.536, -4.768e-07, 3.536), (-3.536, 1.788e-06, 3.536), (-2.31, 0.9567, 4.33), (-3.266, 1.353, 3.536), (-1.768, 1.768, 4.33), (-2.5, 2.5, 3.536), (-0.9567, 2.31, 4.33), (-1.353, 3.266, 3.536), (2.503e-06, 3.536, 3.536), (2.251, 0.8632, 4.056), (3.05, 1.194, 3.392), (2.41, 0.0638, 4.056), (3.275, 0.0638, 3.392), (1.749, 1.659, 4.056), (2.361, 2.271, 3.392), (2.202, 0.9811, 4.056), (3.001, 1.312, 3.392), (0.9811, 2.202, 4.056), (1.312, 3.001, 3.392), (1.659, 1.749, 4.056), (2.271, 2.361, 3.392), (0.8632, 2.251, 4.056), (1.194, 3.05, 3.392), (0.0638, 2.41, 4.056), (0.0638, 3.275, 3.392), (-0.8632, 2.251, 4.056), (-1.194, 3.05, 3.392), (-0.0638, 3.275, 3.392), (-0.0638, 2.41, 4.056), (-1.659, 1.749, 4.056), (-2.271, 2.361, 3.392), (-0.9811, 2.202, 4.056), (-1.312, 3.001, 3.392), (-2.202, 0.9811, 4.056), (-3.001, 1.312, 3.392), (-1.749, 1.659, 4.056), (-2.361, 2.271, 3.392), (-2.41, 0.0638, 4.056), (-3.275, 0.0638, 3.392), (-2.251, 0.8632, 4.056), (-3.05, 1.194, 3.392), (-2.5, 8.345e-07, 4.33), (0.001396, 3.005, 4.746), (1.149, 2.777, 4.746), (1.625, 3.925, 3.872), (2.123, 2.126, 4.746), (3.001, 3.005, 3.872), (2.773, 1.153, 4.746), (3.921, 1.629, 3.872), (3.001, 0.004941, 4.746), (4.244, 0.004941, 3.872), (-4.241, 0.004944, 3.872), (-2.77, 1.153, 4.746), (-3.918, 1.629, 3.872), (-2.12, 2.126, 4.746), (-2.999, 3.005, 3.872), (-1.147, 2.777, 4.746), (-1.622, 3.925, 3.872), (0.001399, 4.248, 3.872), (3.018, 1.109, 4.964), (4.09, 1.553, 4.148), (3.231, 0.03793, 4.964), (4.391, 0.03793, 4.148), (2.346, 2.176, 4.964), (3.166, 2.996, 4.148), (2.953, 1.267, 4.964), (4.024, 1.711, 4.148), (1.317, 2.904, 4.964), (1.76, 3.975, 4.148), (2.225, 2.297, 4.964), (3.045, 3.117, 4.148), (1.159, 2.969, 4.964), (1.602, 4.04, 4.148), (0.08707, 3.182, 4.964), (0.08707, 4.342, 4.148), (-1.155, 2.969, 4.964), (-1.599, 4.04, 4.148), (-0.08395, 4.342, 4.148), (-0.08395, 3.182, 4.964), (-2.222, 2.297, 4.964), (-3.042, 3.117, 4.148), (-1.313, 2.904, 4.964), (-1.757, 3.975, 4.148), (-2.95, 1.267, 4.964), (-4.021, 1.711, 4.148), (-2.343, 2.176, 4.964), (-3.163, 2.996, 4.148), (-3.228, 0.03793, 4.964), (-4.388, 0.03794, 4.148), (-3.015, 1.109, 4.964), (-4.086, 1.553, 4.148), (-2.999, 0.004942, 4.746)], [], [(5, 84, 2, 6), (83, 25, 26, 1), (0, 82, 83, 1), (13, 9, 10, 8), (86, 9, 2, 84), (4, 3, 26, 25), (13, 89, 88, 12), (88, 87, 11, 12), (14, 13, 12, 11), (15, 14, 11, 87), (89, 13, 8, 7), (17, 90, 16, 18), (27, 97, 17, 18), (28, 27, 18, 16), (92, 91, 19, 20), (0, 31, 23, 24), (30, 28, 20, 19), (94, 93, 21, 22), (30, 98, 94, 22), (95, 96, 24, 23), (98, 30, 19, 91), (31, 99, 95, 23), (31, 30, 22, 21), (28, 29, 92, 20), (99, 31, 21, 93), (29, 28, 16, 90), (9, 86, 85, 10), (3, 0, 1, 26), (9, 3, 6, 2), (82, 0, 24, 96), (85, 7, 8, 10), (3, 4, 5, 6), (40, 36, 37, 41), (34, 72, 73, 35), (32, 33, 34, 35), (52, 45, 47, 43), (46, 45, 37, 36), (46, 53, 42, 44), (39, 38, 73, 72), (52, 53, 50, 51), (50, 48, 49, 51), (54, 52, 51, 49), (55, 54, 49, 48), (39, 46, 36, 40), (53, 52, 43, 42), (53, 55, 48, 50), (58, 56, 57, 59), (75, 77, 56, 58), (74, 75, 58, 59), (76, 74, 59, 57), (62, 60, 61, 63), (32, 80, 69, 71), (78, 76, 63, 61), (66, 64, 65, 67), (78, 79, 66, 67), (68, 70, 71, 69), (79, 78, 61, 60), (80, 81, 68, 69), (80, 78, 67, 65), (76, 77, 62, 63), (81, 33, 70, 68), (81, 80, 65, 64), (77, 76, 57, 56), (77, 79, 60, 62), (79, 81, 64, 66), (45, 46, 44, 47), (38, 32, 35, 73), (45, 38, 41, 37), (33, 39, 72, 34), (33, 32, 71, 70), (44, 42, 43, 47), (38, 39, 40, 41), (97, 27, 74, 75), (15, 55, 54, 14), (86, 89, 7, 85), (4, 86, 84, 5), (89, 15, 87, 88), (97, 29, 90, 17), (99, 82, 96, 95), (29, 98, 91, 92), (98, 99, 93, 94), (82, 4, 25, 83), (27, 28, 76, 74), (77, 75, 97, 29), (116, 102, 130, 132), (101, 102, 126, 125), (106, 105, 123, 124), (106, 108, 120, 118), (111, 110, 147, 148), (110, 111, 142, 141), (115, 114, 139, 140), (114, 115, 134, 133), (118, 120, 119, 117), (105, 106, 118, 117), (107, 105, 117, 119), (108, 107, 119, 120), (122, 124, 123, 121), (104, 106, 124, 122), (103, 104, 122, 121), (105, 103, 121, 123), (126, 128, 127, 125), (102, 104, 128, 126), (104, 103, 127, 128), (103, 101, 125, 127), (132, 130, 129, 131), (102, 101, 129, 130), (101, 100, 131, 129), (100, 116, 132, 131), (134, 135, 136, 133), (115, 116, 135, 134), (100, 114, 133, 136), (116, 100, 136, 135), (138, 140, 139, 137), (114, 112, 137, 139), (112, 113, 138, 137), (113, 115, 140, 138), (142, 144, 143, 141), (112, 110, 141, 143), (111, 113, 144, 142), (113, 112, 143, 144), (146, 148, 147, 145), (109, 111, 148, 146), (149, 109, 146, 145), (110, 149, 145, 147), (166, 152, 180, 182), (151, 152, 176, 175), (156, 155, 173, 174), (156, 158, 170, 168), (161, 160, 197, 198), (160, 161, 192, 191), (165, 164, 189, 190), (164, 165, 184, 183), (168, 170, 169, 167), (155, 156, 168, 167), (157, 155, 167, 169), (158, 157, 169, 170), (172, 174, 173, 171), (154, 156, 174, 172), (153, 154, 172, 171), (155, 153, 171, 173), (176, 178, 177, 175), (152, 154, 178, 176), (154, 153, 177, 178), (153, 151, 175, 177), (182, 180, 179, 181), (152, 151, 179, 180), (151, 150, 181, 179), (150, 166, 182, 181), (184, 185, 186, 183), (165, 166, 185, 184), (150, 164, 183, 186), (166, 150, 186, 185), (188, 190, 189, 187), (164, 162, 187, 189), (162, 163, 188, 187), (163, 165, 190, 188), (192, 194, 193, 191), (162, 160, 191, 193), (161, 163, 194, 192), (163, 162, 193, 194), (196, 198, 197, 195), (159, 161, 198, 196), (199, 159, 196, 195), (160, 199, 195, 197), (199, 159, 109, 149), (108, 158, 157, 107), (110, 160, 199, 149), (109, 159, 161, 111)])
me_sphere_002.polygons.foreach_set('use_smooth', [True] * 168)
me_sphere_002.polygons.foreach_set('material_index', [0, 0, 0, 0, 0, 0, 0, 0, 0, 0, 0, 0, 0, 0, 0, 0, 0, 0, 0, 0, 0, 0, 0, 0, 0, 0, 0, 0, 0, 0, 0, 0, 0, 0, 0, 0, 0, 0, 0, 0, 0, 0, 0, 0, 0, 0, 0, 0, 0, 0, 0, 0, 0, 0, 0, 0, 0, 0, 0, 0, 0, 0, 0, 0, 0, 0, 0, 0, 0, 0, 0, 0, 1, 1, 0, 0, 0, 0, 0, 0, 0, 0, 1, 0, 0, 0, 0, 0, 0, 0, 0, 0, 0, 0, 0, 0, 0, 0, 0, 0, 0, 0, 0, 0, 0, 0, 0, 0, 0, 0, 0, 0, 0, 0, 0, 0, 0, 0, 0, 0, 0, 0, 0, 0, 0, 0, 0, 0, 0, 0, 0, 0, 0, 0, 0, 0, 0, 0, 0, 0, 0, 0, 0, 0, 0, 0, 0, 0, 0, 0, 0, 0, 0, 0, 0, 0, 0, 0, 0, 0, 0, 0, 0, 0, 1, 1, 1, 0])
_k = set([(0, 3), (0, 31), (0, 82), (3, 4), (3, 9), (4, 82), (4, 86), (9, 13), (9, 86), (13, 14), (13, 89), (14, 54), (15, 55), (15, 89), (27, 28), (27, 74), (28, 29), (28, 30), (29, 97), (29, 98), (30, 31), (30, 98), (31, 99), (32, 33), (32, 38), (32, 80), (33, 39), (33, 81), (38, 39), (38, 45), (39, 46), (45, 46), (45, 52), (46, 53), (52, 53), (52, 54), (53, 55), (74, 76), (75, 77), (75, 97), (76, 77), (76, 78), (77, 79), (78, 79), (78, 80), (79, 81), (80, 81), (82, 99), (86, 89), (98, 99), (100, 101), (100, 114), (100, 116), (101, 102), (101, 103), (102, 104), (102, 116), (103, 104), (103, 105), (104, 106), (105, 106), (105, 107), (106, 108), (107, 157), (108, 158), (109, 111), (109, 159), (110, 111), (111, 113), (112, 113), (112, 114), (113, 115), (114, 115), (115, 116), (150, 151), (150, 164), (150, 166), (151, 152), (151, 153), (152, 154), (152, 166), (153, 154), (153, 155), (154, 156), (155, 156), (155, 157), (156, 158), (159, 161), (160, 161), (161, 163), (162, 163), (162, 164), (163, 165), (164, 165), (165, 166)])
me_sphere_002.attributes.new('sharp_edge', 'BOOLEAN', 'EDGE').data.foreach_set('value', [ (min(e.vertices), max(e.vertices)) in _k for e in me_sphere_002.edges])
_uv = me_sphere_002.uv_layers.new(name='UVMap')
_uv.uv.foreach_set('vector', [0.6875, 0.5833, 0.625, 0.5833, 0.625, 0.6667, 0.6875, 0.6667, 0.75, 0.5833, 0.6875, 0.5833, 0.6875, 0.6667, 0.75, 0.6667, 0.75, 0.6667, 0.75, 0.5833, 0.75, 0.5833, 0.75, 0.6667, 0.5625, 0.6667, 0.625, 0.6667, 0.625, 0.6667, 0.5625, 0.6667, 0.625, 0.5833, 0.625, 0.6667, 0.625, 0.6667, 0.625, 0.5833, 0.6875, 0.5833, 0.6875, 0.6667, 0.6875, 0.6667, 0.6875, 0.5833, 0.5625, 0.6667, 0.5625, 0.5833, 0.5625, 0.5833, 0.5625, 0.6667, 0.5625, 0.5833, 0.5, 0.5833, 0.5, 0.6667, 0.5625, 0.6667, 0.5, 0.6667, 0.5625, 0.6667, 0.5625, 0.6667, 0.5, 0.6667, 0.0, 0.0, 0.0, 0.0, 0.0, 0.0, 0.0, 0.0, 0.5625, 0.5833, 0.5625, 0.6667, 0.5625, 0.6667, 0.5625, 0.5833, 1.0, 0.5833, 0.9375, 0.5833, 0.9375, 0.6667, 1.0, 0.6667, 0.0, 0.0, 0.0, 0.0, 0.0, 0.0, 0.0, 0.0, 0.9375, 0.6667, 1.0, 0.6667, 1.0, 0.6667, 0.9375, 0.6667, 0.9375, 0.5833, 0.875, 0.5833, 0.875, 0.6667, 0.9375, 0.6667, 0.75, 0.6667, 0.8125, 0.6667, 0.8125, 0.6667, 0.75, 0.6667, 0.875, 0.6667, 0.9375, 0.6667, 0.9375, 0.6667, 0.875, 0.6667, 0.875, 0.5833, 0.8125, 0.5833, 0.8125, 0.6667, 0.875, 0.6667, 0.875, 0.6667, 0.875, 0.5833, 0.875, 0.5833, 0.875, 0.6667, 0.8125, 0.5833, 0.75, 0.5833, 0.75, 0.6667, 0.8125, 0.6667, 0.875, 0.5833, 0.875, 0.6667, 0.875, 0.6667, 0.875, 0.5833, 0.8125, 0.6667, 0.8125, 0.5833, 0.8125, 0.5833, 0.8125, 0.6667, 0.8125, 0.6667, 0.875, 0.6667, 0.875, 0.6667, 0.8125, 0.6667, 0.9375, 0.6667, 0.9375, 0.5833, 0.9375, 0.5833, 0.9375, 0.6667, 0.8125, 0.5833, 0.8125, 0.6667, 0.8125, 0.6667, 0.8125, 0.5833, 0.9375, 0.5833, 0.9375, 0.6667, 0.9375, 0.6667, 0.9375, 0.5833, 0.625, 0.6667, 0.625, 0.5833, 0.625, 0.5833, 0.625, 0.6667, 0.6875, 0.6667, 0.75, 0.6667, 0.75, 0.6667, 0.6875, 0.6667, 0.625, 0.6667, 0.6875, 0.6667, 0.6875, 0.6667, 0.625, 0.6667, 0.75, 0.5833, 0.75, 0.6667, 0.75, 0.6667, 0.75, 0.5833, 0.625, 0.5833, 0.5625, 0.5833, 0.5625, 0.6667, 0.625, 0.6667, 0.6875, 0.6667, 0.6875, 0.5833, 0.6875, 0.5833, 0.6875, 0.6667, 0.6875, 0.5833, 0.625, 0.5833, 0.625, 0.6667, 0.6875, 0.6667, 0.75, 0.5833, 0.6875, 0.5833, 0.6875, 0.6667, 0.75, 0.6667, 0.75, 0.6667, 0.75, 0.5833, 0.75, 0.5833, 0.75, 0.6667, 0.5625, 0.6667, 0.625, 0.6667, 0.625, 0.6667, 0.5625, 0.6667, 0.625, 0.5833, 0.625, 0.6667, 0.625, 0.6667, 0.625, 0.5833, 0.625, 0.5833, 0.5625, 0.5833, 0.5625, 0.5833, 0.625, 0.5833, 0.6875, 0.5833, 0.6875, 0.6667, 0.6875, 0.6667, 0.6875, 0.5833, 0.5625, 0.6667, 0.5625, 0.5833, 0.5625, 0.5833, 0.5625, 0.6667, 0.5625, 0.5833, 0.5, 0.5833, 0.5, 0.6667, 0.5625, 0.6667, 0.5, 0.6667, 0.5625, 0.6667, 0.5625, 0.6667, 0.5, 0.6667, 0.0, 0.0, 0.0, 0.0, 0.0, 0.0, 0.0, 0.0, 0.6875, 0.5833, 0.625, 0.5833, 0.625, 0.5833, 0.6875, 0.5833, 0.5625, 0.5833, 0.5625, 0.6667, 0.5625, 0.6667, 0.5625, 0.5833, 0.5625, 0.5833, 0.5, 0.5833, 0.5, 0.5833, 0.5625, 0.5833, 1.0, 0.5833, 0.9375, 0.5833, 0.9375, 0.6667, 1.0, 0.6667, 1.0, 0.5833, 0.9375, 0.5833, 0.9375, 0.5833, 1.0, 0.5833, 0.0, 0.0, 0.0, 0.0, 0.0, 0.0, 0.0, 0.0, 0.9375, 0.6667, 1.0, 0.6667, 1.0, 0.6667, 0.9375, 0.6667, 0.9375, 0.5833, 0.875, 0.5833, 0.875, 0.6667, 0.9375, 0.6667, 0.75, 0.6667, 0.8125, 0.6667, 0.8125, 0.6667, 0.75, 0.6667, 0.875, 0.6667, 0.9375, 0.6667, 0.9375, 0.6667, 0.875, 0.6667, 0.875, 0.5833, 0.8125, 0.5833, 0.8125, 0.6667, 0.875, 0.6667, 0.875, 0.6667, 0.875, 0.5833, 0.875, 0.5833, 0.875, 0.6667, 0.8125, 0.5833, 0.75, 0.5833, 0.75, 0.6667, 0.8125, 0.6667, 0.875, 0.5833, 0.875, 0.6667, 0.875, 0.6667, 0.875, 0.5833, 0.8125, 0.6667, 0.8125, 0.5833, 0.8125, 0.5833, 0.8125, 0.6667, 0.8125, 0.6667, 0.875, 0.6667, 0.875, 0.6667, 0.8125, 0.6667, 0.9375, 0.6667, 0.9375, 0.5833, 0.9375, 0.5833, 0.9375, 0.6667, 0.8125, 0.5833, 0.75, 0.5833, 0.75, 0.5833, 0.8125, 0.5833, 0.8125, 0.5833, 0.8125, 0.6667, 0.8125, 0.6667, 0.8125, 0.5833, 0.9375, 0.5833, 0.9375, 0.6667, 0.9375, 0.6667, 0.9375, 0.5833, 0.9375, 0.5833, 0.875, 0.5833, 0.875, 0.5833, 0.9375, 0.5833, 0.875, 0.5833, 0.8125, 0.5833, 0.8125, 0.5833, 0.875, 0.5833, 0.625, 0.6667, 0.625, 0.5833, 0.625, 0.5833, 0.625, 0.6667, 0.6875, 0.6667, 0.75, 0.6667, 0.75, 0.6667, 0.6875, 0.6667, 0.625, 0.6667, 0.6875, 0.6667, 0.6875, 0.6667, 0.625, 0.6667, 0.75, 0.5833, 0.6875, 0.5833, 0.6875, 0.5833, 0.75, 0.5833, 0.75, 0.5833, 0.75, 0.6667, 0.75, 0.6667, 0.75, 0.5833, 0.625, 0.5833, 0.5625, 0.5833, 0.5625, 0.6667, 0.625, 0.6667, 0.6875, 0.6667, 0.6875, 0.5833, 0.6875, 0.5833, 0.6875, 0.6667, 0.0, 0.0, 0.0, 0.0, 0.0, 0.0, 0.0, 0.0, 0.0, 0.0, 0.0, 0.0, 0.0, 0.0, 0.0, 0.0, 0.625, 0.5833, 0.5625, 0.5833, 0.5625, 0.5833, 0.625, 0.5833, 0.6875, 0.5833, 0.625, 0.5833, 0.625, 0.5833, 0.6875, 0.5833, 0.5625, 0.5833, 0.5, 0.5833, 0.5, 0.5833, 0.5625, 0.5833, 1.0, 0.5833, 0.9375, 0.5833, 0.9375, 0.5833, 1.0, 0.5833, 0.8125, 0.5833, 0.75, 0.5833, 0.75, 0.5833, 0.8125, 0.5833, 0.9375, 0.5833, 0.875, 0.5833, 0.875, 0.5833, 0.9375, 0.5833, 0.875, 0.5833, 0.8125, 0.5833, 0.8125, 0.5833, 0.875, 0.5833, 0.75, 0.5833, 0.6875, 0.5833, 0.6875, 0.5833, 0.75, 0.5833, 0.0, 0.0, 0.9375, 0.6667, 0.9375, 0.6667, 0.0, 0.0, 0.9375, 0.5833, 0.0, 0.0, 1.0, 0.5833, 0.9375, 0.5833, 0.75, 0.75, 0.6875, 0.75, 0.6875, 0.75, 0.75, 0.75, 0.6875, 0.8333, 0.6875, 0.75, 0.6875, 0.75, 0.6875, 0.8333, 0.5625, 0.75, 0.5625, 0.8333, 0.5625, 0.8333, 0.5625, 0.75, 0.5625, 0.75, 0.5, 0.75, 0.5, 0.75, 0.5625, 0.75, 0.9375, 0.75, 0.9375, 0.8333, 0.9375, 0.8333, 0.9375, 0.75, 0.9375, 0.8333, 0.9375, 0.75, 0.9375, 0.75, 0.9375, 0.8333, 0.8125, 0.75, 0.8125, 0.8333, 0.8125, 0.8333, 0.8125, 0.75, 0.8125, 0.8333, 0.8125, 0.75, 0.8125, 0.75, 0.8125, 0.8333, 0.5625, 0.75, 0.5, 0.75, 0.5, 0.8333, 0.5625, 0.8333, 0.5625, 0.8333, 0.5625, 0.75, 0.5625, 0.75, 0.5625, 0.8333, 0.5, 0.8333, 0.5625, 0.8333, 0.5625, 0.8333, 0.5, 0.8333, 0.0, 0.0, 0.0, 0.0, 0.0, 0.0, 0.0, 0.0, 0.625, 0.75, 0.5625, 0.75, 0.5625, 0.8333, 0.625, 0.8333, 0.625, 0.75, 0.5625, 0.75, 0.5625, 0.75, 0.625, 0.75, 0.625, 0.8333, 0.625, 0.75, 0.625, 0.75, 0.625, 0.8333, 0.5625, 0.8333, 0.625, 0.8333, 0.625, 0.8333, 0.5625, 0.8333, 0.6875, 0.75, 0.625, 0.75, 0.625, 0.8333, 0.6875, 0.8333, 0.6875, 0.75, 0.625, 0.75, 0.625, 0.75, 0.6875, 0.75, 0.625, 0.75, 0.625, 0.8333, 0.625, 0.8333, 0.625, 0.75, 0.625, 0.8333, 0.6875, 0.8333, 0.6875, 0.8333, 0.625, 0.8333, 0.75, 0.75, 0.6875, 0.75, 0.6875, 0.8333, 0.75, 0.8333, 0.6875, 0.75, 0.6875, 0.8333, 0.6875, 0.8333, 0.6875, 0.75, 0.6875, 0.8333, 0.75, 0.8333, 0.75, 0.8333, 0.6875, 0.8333, 0.75, 0.8333, 0.75, 0.75, 0.75, 0.75, 0.75, 0.8333, 0.8125, 0.75, 0.75, 0.75, 0.75, 0.8333, 0.8125, 0.8333, 0.8125, 0.75, 0.75, 0.75, 0.75, 0.75, 0.8125, 0.75, 0.75, 0.8333, 0.8125, 0.8333, 0.8125, 0.8333, 0.75, 0.8333, 0.75, 0.75, 0.75, 0.8333, 0.75, 0.8333, 0.75, 0.75, 0.875, 0.75, 0.8125, 0.75, 0.8125, 0.8333, 0.875, 0.8333, 0.8125, 0.8333, 0.875, 0.8333, 0.875, 0.8333, 0.8125, 0.8333, 0.875, 0.8333, 0.875, 0.75, 0.875, 0.75, 0.875, 0.8333, 0.875, 0.75, 0.8125, 0.75, 0.8125, 0.75, 0.875, 0.75, 0.9375, 0.75, 0.875, 0.75, 0.875, 0.8333, 0.9375, 0.8333, 0.875, 0.8333, 0.9375, 0.8333, 0.9375, 0.8333, 0.875, 0.8333, 0.9375, 0.75, 0.875, 0.75, 0.875, 0.75, 0.9375, 0.75, 0.875, 0.75, 0.875, 0.8333, 0.875, 0.8333, 0.875, 0.75, 1.0, 0.75, 0.9375, 0.75, 0.9375, 0.8333, 1.0, 0.8333, 1.0, 0.75, 0.9375, 0.75, 0.9375, 0.75, 1.0, 0.75, 0.0, 0.0, 0.0, 0.0, 0.0, 0.0, 0.0, 0.0, 0.9375, 0.8333, 1.0, 0.8333, 1.0, 0.8333, 0.9375, 0.8333, 0.75, 0.75, 0.6875, 0.75, 0.6875, 0.75, 0.75, 0.75, 0.6875, 0.8333, 0.6875, 0.75, 0.6875, 0.75, 0.6875, 0.8333, 0.5625, 0.75, 0.5625, 0.8333, 0.5625, 0.8333, 0.5625, 0.75, 0.5625, 0.75, 0.5, 0.75, 0.5, 0.75, 0.5625, 0.75, 0.9375, 0.75, 0.9375, 0.8333, 0.9375, 0.8333, 0.9375, 0.75, 0.9375, 0.8333, 0.9375, 0.75, 0.9375, 0.75, 0.9375, 0.8333, 0.8125, 0.75, 0.8125, 0.8333, 0.8125, 0.8333, 0.8125, 0.75, 0.8125, 0.8333, 0.8125, 0.75, 0.8125, 0.75, 0.8125, 0.8333, 0.5625, 0.75, 0.5, 0.75, 0.5, 0.8333, 0.5625, 0.8333, 0.5625, 0.8333, 0.5625, 0.75, 0.5625, 0.75, 0.5625, 0.8333, 0.5, 0.8333, 0.5625, 0.8333, 0.5625, 0.8333, 0.5, 0.8333, 0.0, 0.0, 0.0, 0.0, 0.0, 0.0, 0.0, 0.0, 0.625, 0.75, 0.5625, 0.75, 0.5625, 0.8333, 0.625, 0.8333, 0.625, 0.75, 0.5625, 0.75, 0.5625, 0.75, 0.625, 0.75, 0.625, 0.8333, 0.625, 0.75, 0.625, 0.75, 0.625, 0.8333, 0.5625, 0.8333, 0.625, 0.8333, 0.625, 0.8333, 0.5625, 0.8333, 0.6875, 0.75, 0.625, 0.75, 0.625, 0.8333, 0.6875, 0.8333, 0.6875, 0.75, 0.625, 0.75, 0.625, 0.75, 0.6875, 0.75, 0.625, 0.75, 0.625, 0.8333, 0.625, 0.8333, 0.625, 0.75, 0.625, 0.8333, 0.6875, 0.8333, 0.6875, 0.8333, 0.625, 0.8333, 0.75, 0.75, 0.6875, 0.75, 0.6875, 0.8333, 0.75, 0.8333, 0.6875, 0.75, 0.6875, 0.8333, 0.6875, 0.8333, 0.6875, 0.75, 0.6875, 0.8333, 0.75, 0.8333, 0.75, 0.8333, 0.6875, 0.8333, 0.75, 0.8333, 0.75, 0.75, 0.75, 0.75, 0.75, 0.8333, 0.8125, 0.75, 0.75, 0.75, 0.75, 0.8333, 0.8125, 0.8333, 0.8125, 0.75, 0.75, 0.75, 0.75, 0.75, 0.8125, 0.75, 0.75, 0.8333, 0.8125, 0.8333, 0.8125, 0.8333, 0.75, 0.8333, 0.75, 0.75, 0.75, 0.8333, 0.75, 0.8333, 0.75, 0.75, 0.875, 0.75, 0.8125, 0.75, 0.8125, 0.8333, 0.875, 0.8333, 0.8125, 0.8333, 0.875, 0.8333, 0.875, 0.8333, 0.8125, 0.8333, 0.875, 0.8333, 0.875, 0.75, 0.875, 0.75, 0.875, 0.8333, 0.875, 0.75, 0.8125, 0.75, 0.8125, 0.75, 0.875, 0.75, 0.9375, 0.75, 0.875, 0.75, 0.875, 0.8333, 0.9375, 0.8333, 0.875, 0.8333, 0.9375, 0.8333, 0.9375, 0.8333, 0.875, 0.8333, 0.9375, 0.75, 0.875, 0.75, 0.875, 0.75, 0.9375, 0.75, 0.875, 0.75, 0.875, 0.8333, 0.875, 0.8333, 0.875, 0.75, 1.0, 0.75, 0.9375, 0.75, 0.9375, 0.8333, 1.0, 0.8333, 1.0, 0.75, 0.9375, 0.75, 0.9375, 0.75, 1.0, 0.75, 0.0, 0.0, 0.0, 0.0, 0.0, 0.0, 0.0, 0.0, 0.9375, 0.8333, 1.0, 0.8333, 1.0, 0.8333, 0.9375, 0.8333, 0.0, 0.0, 0.0, 0.0, 0.0, 0.0, 0.0, 0.0, 0.0, 0.0, 0.0, 0.0, 0.0, 0.0, 0.0, 0.0, 0.9375, 0.8333, 0.9375, 0.8333, 1.0, 0.8333, 1.0, 0.8333, 0.0, 0.0, 0.0, 0.0, 0.9375, 0.75, 0.9375, 0.75])
me_sphere_002.materials.append(mat_igloo_cube)
me_sphere_002.materials.append(mat_wall_shadow)
me_sphere_002.update()
me_circle = bpy.data.meshes.new('Circle')
me_circle.from_pydata([(-1.6, 4.732, 0.0), (-3.289, 3.76, 0.0), (-4.478, 2.215, 0.0), (-4.984, 0.3324, 0.0), (-4.732, -1.6, 0.0), (-3.76, -3.289, 0.0), (-2.215, -4.478, 0.0), (-0.3324, -4.984, 0.0), (1.6, -4.732, 0.0), (3.289, -3.76, 0.0), (4.478, -2.215, 0.0), (4.984, -0.3324, 0.0), (4.732, 1.6, 0.0), (3.76, 3.289, 0.0), (2.215, 4.478, 0.0), (0.3324, 4.984, 0.0), (-3.951, 4.516, 0.0), (-1.922, 5.685, 0.0), (-5.379, 2.66, 0.0), (-5.988, 0.3993, 0.0), (-5.685, -1.922, 0.0), (-4.516, -3.951, 0.0), (-2.66, -5.379, 0.0), (-0.3993, -5.988, 0.0), (1.922, -5.685, 0.0), (3.951, -4.516, 0.0), (5.379, -2.66, 0.0), (5.988, -0.3993, 0.0), (5.685, 1.922, 0.0), (4.516, 3.951, 0.0), (2.66, 5.379, 0.0), (0.3993, 5.988, 0.0)], [], [(0, 15, 14, 13, 12, 11, 10, 9, 8, 7, 6, 5, 4, 3, 2, 1), (8, 9, 25, 24), (1, 2, 18, 16), (9, 10, 26, 25), (2, 3, 19, 18), (10, 11, 27, 26), (3, 4, 20, 19), (11, 12, 28, 27), (4, 5, 21, 20), (12, 13, 29, 28), (5, 6, 22, 21), (13, 14, 30, 29), (6, 7, 23, 22), (14, 15, 31, 30), (7, 8, 24, 23), (0, 1, 16, 17), (15, 0, 17, 31)])
me_circle.polygons.foreach_set('material_index', [0, 1, 1, 1, 1, 1, 1, 1, 1, 1, 1, 1, 1, 1, 1, 1, 1])
_uv = me_circle.uv_layers.new(name='UVMap')
_uv.uv.foreach_set('vector', [0.5, 1.0, 0.6913, 0.9619, 0.8536, 0.8536, 0.9619, 0.6913, 1.0, 0.5, 0.9619, 0.3087, 0.8536, 0.1464, 0.6913, 0.03806, 0.5, 0.0, 0.3087, 0.03806, 0.1464, 0.1464, 0.03806, 0.3087, 0.0, 0.5, 0.03806, 0.6913, 0.1464, 0.8536, 0.3087, 0.9619, 0.5, 0.0, 0.6913, 0.03806, 0.6913, 0.03806, 0.5, 0.0, 0.3087, 0.9619, 0.1464, 0.8536, 0.1464, 0.8536, 0.3087, 0.9619, 0.6913, 0.03806, 0.8536, 0.1464, 0.8536, 0.1464, 0.6913, 0.03806, 0.1464, 0.8536, 0.03806, 0.6913, 0.03806, 0.6913, 0.1464, 0.8536, 0.8536, 0.1464, 0.9619, 0.3087, 0.9619, 0.3087, 0.8536, 0.1464, 0.03806, 0.6913, 0.0, 0.5, 0.0, 0.5, 0.03806, 0.6913, 0.9619, 0.3087, 1.0, 0.5, 1.0, 0.5, 0.9619, 0.3087, 0.0, 0.5, 0.03806, 0.3087, 0.03806, 0.3087, 0.0, 0.5, 1.0, 0.5, 0.9619, 0.6913, 0.9619, 0.6913, 1.0, 0.5, 0.03806, 0.3087, 0.1464, 0.1464, 0.1464, 0.1464, 0.03806, 0.3087, 0.9619, 0.6913, 0.8536, 0.8536, 0.8536, 0.8536, 0.9619, 0.6913, 0.1464, 0.1464, 0.3087, 0.03806, 0.3087, 0.03806, 0.1464, 0.1464, 0.8536, 0.8536, 0.6913, 0.9619, 0.6913, 0.9619, 0.8536, 0.8536, 0.3087, 0.03806, 0.5, 0.0, 0.5, 0.0, 0.3087, 0.03806, 0.5, 1.0, 0.3087, 0.9619, 0.3087, 0.9619, 0.5, 1.0, 0.6913, 0.9619, 0.5, 1.0, 0.5, 1.0, 0.6913, 0.9619])
me_circle.materials.append(mat_floor)
me_circle.materials.append(mat_wall_shadow)
me_circle.update()
me_sky_mesh = bpy.data.meshes.new('sky-mesh')
me_sky_mesh.from_pydata([(-59.16, 0.2759, -11.55), (59.16, -0.3066, -11.58), (-59.16, 0.3295, 11.58), (59.16, -0.3066, 11.55), (-59.16, 0.3295, 3.195), (59.16, -0.3066, 3.27)], [], [(0, 1, 5, 4), (4, 5, 3, 2)])
_uv = me_sky_mesh.uv_layers.new(name='UVMap')
_uv.uv.foreach_set('vector', [0.0, 0.0, 1.0, 0.0, 1.0, 0.6422, 0.0, 0.6373, 0.0, 0.6373, 1.0, 0.6422, 1.0, 1.0, 0.0, 1.0])
_ca = me_sky_mesh.color_attributes.new('Color', 'BYTE_COLOR', 'POINT')
_ca.data.foreach_set('color', [0.1119, 0.8632, 1.0, 1.0, 0.09759, 0.8632, 1.0, 1.0, 0.0, 0.008568, 0.08438, 1.0, 0.0, 0.008568, 0.08438, 1.0, 0.006049, 0.1878, 0.491, 1.0, 0.0137, 0.3763, 1.0, 1.0])
me_sky_mesh.materials.append(mat_sky)
me_sky_mesh.use_paint_bone_selection = False
me_sky_mesh.use_paint_mask_vertex = True
me_sky_mesh.update()

# ---- objects
ob_sun = bpy.data.objects.new('Sun', light_light)
ob_camera = bpy.data.objects.new('Camera', cam_camera)
ob_outside = bpy.data.objects.new('outside', me_plane)
ob_igloo = bpy.data.objects.new('igloo', me_sphere)
ob_igloo_001 = bpy.data.objects.new('igloo.001', me_sphere_002)
ob_ground = bpy.data.objects.new('ground', me_circle)
ob_point = bpy.data.objects.new('Point', light_point)
ob_sky = bpy.data.objects.new('sky', me_sky_mesh)

# ---- transforms, parenting, visibility, modifiers, constraints
ob_sun.location = (0.1953, -3.694, 2.8)
ob_sun.rotation_euler = (-0.7078, 0.1717, 0.6668)
ob_sun.lock_rotations_4d = False
ob_sun.empty_display_type = 'ARROWS'
ob_sun.color = (0.0, 0.0, 0.0, 0.0)
ob_sun.lineart.crease_threshold = 0.0
ob_camera.location = (0.0, -10.18, 4.641)
ob_camera.rotation_euler = (1.184, -0.0, 0.0)
ob_camera.lock_rotations_4d = False
ob_camera.empty_display_type = 'ARROWS'
ob_camera.color = (0.0, 0.0, 0.0, 0.0)
ob_camera.display_type = 'WIRE'
ob_camera.lineart.crease_threshold = 0.0
ob_outside.location = (0.0, 0.0, -0.05)
ob_igloo.location = (0.0, 0.0, 0.0)
ob_igloo.rotation_euler = (0.0, -0.0, -0.06671)
_m = ob_igloo.modifiers.new('Auto Smooth', 'NODES')
_m.node_group = ng_auto_smooth
_gi = [s.identifier for s in ng_auto_smooth.interface.items_tree if s.item_type == 'SOCKET' and s.in_out == 'INPUT']
_m[_gi[1]] = 3.142  # Angle
ob_igloo_001.location = (0.0, 0.0, 0.0)
ob_igloo_001.rotation_euler = (0.0, -0.0, 0.1186)
_m = ob_igloo_001.modifiers.new('Auto Smooth', 'NODES')
_m.node_group = ng_auto_smooth
_gi = [s.identifier for s in ng_auto_smooth.interface.items_tree if s.item_type == 'SOCKET' and s.in_out == 'INPUT']
_m[_gi[1]] = 3.142  # Angle
ob_ground.location = (0.0, 0.0, 0.0)
ob_point.location = (0.0, 0.0, 2.338)
ob_sky.location = (-0.3296, 49.63, 4.286)
ob_sky.visible_shadow = False

# ---- collection membership
col_collection.objects.link(ob_sun)
col_collection.objects.link(ob_camera)
col_collection.objects.link(ob_outside)
col_collection.objects.link(ob_igloo)
col_collection.objects.link(ob_igloo_001)
col_collection.objects.link(ob_ground)
col_collection.objects.link(ob_point)
col_collection.objects.link(ob_sky)

# ---- scene / render settings (as saved in the file)
scene.camera = ob_camera
scene.frame_start = 1; scene.frame_end = 250; scene.frame_set(1)
scene.render.engine = 'BLENDER_EEVEE_NEXT'
scene.cycles.sampling_pattern = 'TABULATED_SOBOL'
scene.view_settings.view_transform = 'Filmic'
bpy.context.view_layer.update()
